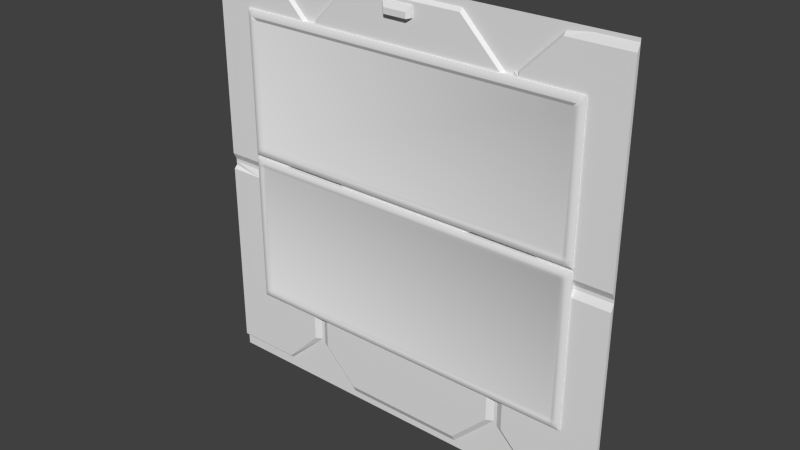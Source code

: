 # Source: eng1_7d.blend  (saved by Blender 2.76.0; exported with 4.5.12 LTS)
import bpy
from mathutils import Matrix  # noqa: F401  (used for matrix-valued properties, if any)

bpy.ops.wm.read_factory_settings(use_empty=True)
scene = bpy.context.scene
scene.name = 'Scene'

# ---- collections
col_collection_1 = bpy.data.collections.new('Collection 1'); scene.collection.children.link(col_collection_1)

# ---- materials (node trees are filled in below, after node groups)
mat_eng1_5 = bpy.data.materials.new('eng1_5')
mat_eng1_5.alpha_threshold = 0.0
mat_eng1_5.use_transparent_shadow = False
mat_eng1_5.roughness = 0.5
mat_eng1_5.specular_intensity = 0.0

# ---- material node trees

# ---- world
world_world = bpy.data.worlds.new('World'); scene.world = world_world
world_world.color = (0.05088, 0.05088, 0.05088)
world_world.use_sun_shadow = False
world_world.sun_shadow_jitter_overblur = 0.0
world_world.cycles.sampling_method = 'MANUAL'
world_world.cycles.sample_map_resolution = 256

# ---- meshes
me_eng1_7_back_mesh = bpy.data.meshes.new('eng1_7_back_mesh')
me_eng1_7_back_mesh.from_pydata([(1.0, 1.25, -0.82), (1.06, 1.25, -0.82), (1.02, 1.25, -0.82), (1.04, 1.25, -0.82), (-1.02, 1.25, -0.82), (-1.0, 1.25, -0.82), (-1.0, 1.25, 0.9205), (-1.0, 1.24, -0.78), (1.0, 1.25, -0.76), (1.0, 1.24, 0.96), (1.06, 1.295, 0.98), (1.02, 1.295, 0.98), (1.0, 1.24, 0.94), (1.0, 1.25, 0.98), (1.04, 1.295, 0.98), (-1.0, 1.25, -0.76), (-1.04, 1.24, -0.76), (1.06, 1.28, 0.94), (-1.04, 1.24, -0.78), (1.06, 1.28, 0.96), (-1.06, 1.25, -0.76), (-1.06, 1.25, -0.78), (-1.02, 1.24, -0.76), (-1.02, 1.295, 0.98), (-1.02, 1.24, -0.78), (-1.06, 1.28, 0.98), (-1.06, 1.28, 0.94), (-1.06, 1.28, 0.96), (1.04, 1.24, -0.76), (1.04, 1.24, -0.78), (1.02, 1.24, -0.76), (-1.04, 1.295, 0.98), (1.02, 1.24, -0.78), (1.06, 1.25, -0.76), (1.06, 1.28, -0.76), (-1.06, 1.28, -0.76), (1.06, 1.25, -0.78), (-1.04, 1.24, 0.9205), (-1.0, 1.295, 0.98), (-1.06, 1.25, 0.9205), (-1.06, 1.25, 0.96), (1.06, 1.28, -0.82), (1.02, 1.28, -0.82), (1.04, 1.28, -0.82), (-1.02, 1.28, -0.82), (-1.06, 1.28, -0.82), (-1.04, 1.28, -0.82), (-1.0, 1.28, -0.82), (-1.04, 1.24, 0.96), (-1.06, 1.25, 0.94), (1.06, 1.28, -0.8), (1.06, 1.28, -0.78), (-1.06, 1.28, -0.8), (-1.06, 1.28, -0.78), (-1.04, 1.24, 0.94), (-1.06, 1.25, 0.98), (-1.04, 1.25, 0.98), (1.06, 1.28, 0.9205), (-1.06, 1.28, 0.9205), (-1.02, 1.24, 0.9205), (-1.02, 1.24, 0.96), (-1.0, 1.24, 0.96), (1.0, 1.295, 0.98), (1.0, 1.28, -0.82), (-1.02, 1.24, 0.94), (-1.0, 1.24, 0.94), (1.06, 1.28, 0.08004), (-1.06, 1.28, 0.08004), (-1.02, 1.25, 0.98), (1.06, 1.28, 0.1801), (-1.06, 1.28, 0.1801), (-1.0, 1.25, 0.98), (1.04, 1.24, 0.94), (1.04, 1.24, 0.9205), (1.02, 1.24, 0.94), (1.02, 1.24, 0.9205), (1.06, 1.25, 0.94), (1.06, 1.25, 0.9205), (1.04, 1.24, 0.96), (1.04, 1.25, 0.98), (1.06, 1.28, 0.1), (1.06, 1.28, 0.1201), (1.06, 1.28, 0.1401), (1.06, 1.28, 0.1601), (1.02, 1.28, 0.1), (1.02, 1.28, 0.1201), (1.04, 1.28, 0.1), (1.04, 1.28, 0.1201), (-1.02, 1.28, 0.1), (-1.02, 1.28, 0.1201), (-1.06, 1.28, 0.1), (-1.06, 1.28, 0.1201), (-1.06, 1.28, 0.1401), (-1.06, 1.28, 0.1601), (-1.04, 1.28, 0.1), (-1.04, 1.28, 0.1201), (-1.0, 1.28, 0.1), (-1.0, 1.28, 0.1201), (1.0, 1.28, 0.1), (1.0, 1.28, 0.1201), (1.02, 1.25, 0.98), (1.02, 1.24, 0.96), (1.06, 1.28, 0.03998), (-1.06, 1.28, 0.03998), (1.02, 1.24, 0.9403), (1.06, 1.28, 0.06001), (-1.06, 1.28, 0.06001), (1.06, 1.25, 0.96), (-1.04, 1.25, -0.82), (-1.06, 1.25, -0.82), (1.06, 1.25, -0.8), (1.02, 1.24, -0.8), (1.04, 1.24, -0.8), (-1.02, 1.24, -0.8), (-1.06, 1.25, -0.8), (-1.04, 1.24, -0.8), (-1.0, 1.24, -0.8), (1.0, 1.24, -0.8), (1.0, 1.24, -0.78), (1.06, 1.25, 0.1801), (1.02, 1.24, 0.1801), (1.04, 1.24, 0.1801), (-1.02, 1.24, 0.1801), (-1.06, 1.25, 0.1801), (-1.04, 1.24, 0.1801), (-1.0, 1.25, 0.1801), (1.0, 1.25, 0.9205), (1.0, 1.25, 0.1801), (1.06, 1.25, 0.06001), (1.06, 1.25, 0.08004), (1.02, 1.24, 0.06001), (1.02, 1.24, 0.08004), (1.04, 1.24, 0.06001), (1.04, 1.24, 0.08004), (-1.02, 1.24, 0.06001), (-1.02, 1.24, 0.08004), (-1.06, 1.25, 0.06001), (-1.06, 1.25, 0.08004), (-1.04, 1.24, 0.06001), (-1.04, 1.24, 0.08004), (-1.0, 1.24, 0.06001), (-1.0, 1.24, 0.08004), (1.0, 1.24, 0.06001), (1.0, 1.24, 0.08004), (1.06, 1.25, 0.1601), (1.02, 1.24, 0.1601), (1.04, 1.24, 0.1601), (-1.02, 1.24, 0.1601), (-1.06, 1.25, 0.1601), (-1.04, 1.24, 0.1601), (-1.0, 1.24, 0.1601), (1.0, 1.24, 0.1601), (1.06, 1.25, 0.1), (1.06, 1.25, 0.1201), (1.06, 1.25, 0.1401), (1.02, 1.25, 0.1), (1.02, 1.25, 0.1201), (1.02, 1.24, 0.1401), (1.04, 1.25, 0.1), (1.04, 1.25, 0.1201), (1.04, 1.24, 0.1401), (-1.02, 1.25, 0.1), (-1.02, 1.25, 0.1201), (-1.02, 1.24, 0.1401), (-1.06, 1.25, 0.1), (-1.06, 1.25, 0.1201), (-1.06, 1.25, 0.1401), (-1.04, 1.25, 0.1), (-1.04, 1.25, 0.1201), (-1.04, 1.24, 0.1401), (-1.0, 1.25, 0.1), (-1.0, 1.25, 0.1201), (-1.0, 1.24, 0.1401), (1.0, 1.25, 0.1), (1.0, 1.25, 0.1201), (1.0, 1.24, 0.1401), (1.06, 1.25, 0.03998), (1.02, 1.24, 0.03998), (1.04, 1.24, 0.03998), (-1.02, 1.24, 0.03998), (-1.06, 1.25, 0.03998), (-1.04, 1.24, 0.03998), (-1.0, 1.25, 0.03998), (1.0, 1.25, 0.03998), (1.06, 1.25, 0.98), (1.02, 1.24, 0.94), (-1.02, 1.24, 0.9403), (-1.02, 1.24, 0.94), (1.02, 1.25, -0.82), (1.0, 1.25, -0.82), (1.02, 1.24, 0.94), (1.0, 1.24, 0.94), (1.02, 1.25, 0.98), (1.0, 1.25, 0.98), (1.0, 1.25, 0.9205), (-1.0, 1.25, 0.9205), (-1.06, 1.25, 0.1801), (-1.06, 1.25, 0.9205), (1.06, 1.25, 0.1801), (1.06, 1.25, 0.9205), (-1.06, 1.25, -0.8), (-1.06, 1.25, -0.78), (-1.06, 1.25, -0.82), (-1.06, 1.25, -0.82), (-1.06, 1.25, -0.82), (1.06, 1.25, -0.8), (1.06, 1.25, -0.78), (1.06, 1.25, -0.82), (1.06, 1.25, -0.82), (1.06, 1.25, -0.82), (-1.04, 1.25, -0.82), (-1.02, 1.25, -0.82), (-1.0, 1.25, -0.82), (1.04, 1.25, -0.82), (-1.0, 1.24, 0.94), (-1.0, 1.25, 0.98), (-1.06, 1.25, -0.76), (1.06, 1.25, -0.76), (-1.02, 1.25, 0.98), (-1.04, 1.25, 0.98), (-1.06, 1.25, 0.94), (-1.06, 1.25, 0.96), (-1.06, 1.25, 0.98), (-1.06, 1.25, 0.98), (-1.06, 1.25, 0.98), (1.06, 1.25, 0.94), (1.06, 1.25, 0.96), (1.04, 1.25, 0.98), (1.06, 1.25, 0.06001), (1.06, 1.25, 0.08004), (-1.06, 1.25, 0.06001), (-1.06, 1.25, 0.08004), (1.06, 1.25, 0.1601), (-1.06, 1.25, 0.1601), (1.06, 1.25, 0.1), (1.06, 1.25, 0.1), (1.06, 1.25, 0.1), (1.06, 1.25, 0.1201), (1.06, 1.25, 0.1201), (1.06, 1.25, 0.1201), (1.06, 1.25, 0.1401), (-1.06, 1.25, 0.1), (-1.06, 1.25, 0.1), (-1.06, 1.25, 0.1), (-1.06, 1.25, 0.1201), (-1.06, 1.25, 0.1201), (-1.06, 1.25, 0.1201), (-1.06, 1.25, 0.1401), (-1.0, 1.25, 0.1), (-1.02, 1.25, 0.1), (-1.0, 1.25, 0.1201), (-1.02, 1.25, 0.1201), (-1.04, 1.25, 0.1), (-1.04, 1.25, 0.1201), (1.02, 1.25, 0.1), (1.0, 1.25, 0.1), (1.02, 1.25, 0.1201), (1.0, 1.25, 0.1201), (1.04, 1.25, 0.1), (1.04, 1.25, 0.1201), (1.06, 1.25, 0.03998), (-1.06, 1.25, 0.03998), (1.06, 1.28, 0.1), (1.06, 1.28, 0.1201), (-1.06, 1.295, 0.98), (-1.06, 1.28, 0.1), (1.06, 1.28, -0.82), (-1.06, 1.28, 0.1201), (-1.06, 1.28, -0.82), (1.06, 1.28, 0.98), (1.06, 1.25, 0.98), (1.06, 1.25, 0.98), (1.06, 1.25, 0.98), (-1.02, 1.24, 0.94), (-1.28, 1.28, 1.24), (-1.28, 1.26, 0.06), (-1.28, 1.28, -0.02), (-1.28, 1.26, -1.2), (1.28, 1.28, 0.04), (1.28, 1.28, -1.22), (1.28, 1.26, -1.2), (-1.28, 1.28, -1.28), (1.28, 1.28, -1.28), (-1.28, 1.28, 1.28), (1.28, 1.28, 1.28), (-1.28, 1.28, 0.0), (1.28, 1.28, 0.0), (1.28, 1.28, 0.02), (-1.28, 1.28, 0.02), (1.28, 1.28, 1.26), (-1.28, 1.28, 1.26), (1.28, 1.28, 1.24), (-1.28, 1.28, 0.04), (1.28, 1.26, 0.06), (-1.28, 1.26, -0.04), (1.28, 1.26, -0.04), (1.28, 1.28, -0.02), (-1.28, 1.28, -1.24), (1.28, 1.28, -1.24), (-0.34, 1.28, 1.26), (-0.34, 1.28, 1.24), (-0.9, 1.28, 1.26), (-0.9, 1.28, 1.24), (-0.62, 1.28, 0.98), (0.64, 1.28, 0.98), (-0.64, 1.28, 0.98), (-0.66, 1.26, 0.98), (0.6, 1.26, 0.98), (0.62, 1.28, 0.98), (1.06, 1.26, -0.04), (1.06, 1.28, 0.02), (1.06, 1.28, 1.26), (-0.88, 1.28, -1.24), (1.001, 1.28, 0.1201), (0.4801, 1.28, 0.1201), (-0.36, 1.28, -1.24), (1.28, 1.26, 1.22), (-0.34, 1.26, 1.22), (-0.9, 1.26, 1.22), (-1.28, 1.26, 1.22), (-0.6, 1.28, 1.0), (0.66, 1.28, 1.0), (-0.58, 1.28, 1.0), (-0.56, 1.26, 1.0), (0.7, 1.26, 1.0), (0.68, 1.28, 1.0), (-0.4201, 1.26, 0.1201), (0.7999, 1.28, 0.1201), (0.38, 1.28, -1.24), (0.36, 1.28, 1.26), (0.36, 1.28, 1.24), (0.36, 1.26, 1.22), (0.86, 1.25, 0.1), (0.86, 1.28, 0.1), (1.001, 1.25, 0.1201), (0.9, 1.28, -1.24), (0.92, 1.28, 1.26), (0.92, 1.28, 1.24), (0.92, 1.26, 1.22), (-0.62, 1.28, -0.98), (0.64, 1.28, -0.98), (-0.66, 1.26, -0.98), (0.6, 1.26, -0.98), (-0.6, 1.28, -1.0), (0.66, 1.28, -1.0), (-0.56, 1.26, -1.0), (0.7, 1.26, -1.0), (1.06, 1.26, 1.22), (-0.7799, 1.28, 0.1201), (-0.6, 1.28, 0.98), (1.06, 1.28, 1.28), (-0.56, 1.26, 0.98), (0.7, 1.26, 0.98), (1.06, 1.26, 0.06), (0.66, 1.28, 0.98), (1.06, 1.28, 0.0), (-1.061, 1.26, 0.98), (1.06, 1.26, 0.98), (-1.28, 1.28, -1.22), (0.9, 1.26, -1.2), (-0.88, 1.28, -1.22), (-0.88, 1.26, -1.2), (-0.36, 1.26, -1.2), (0.38, 1.26, -1.2), (0.07996, 1.26, 1.2), (0.07998, 1.26, 1.14), (-0.09997, 1.26, 1.14), (-0.09996, 1.26, 1.2), (0.06003, 1.26, 1.14), (0.06003, 1.238, 1.133), (-0.07999, 1.26, 1.14), (-0.07999, 1.238, 1.133), (0.07996, 1.25, 1.2), (0.07998, 1.25, 1.14), (-0.07999, 1.23, 1.137), (-0.09997, 1.25, 1.14), (-0.09996, 1.25, 1.2), (0.06003, 1.23, 1.137), (0.05998, 1.23, 1.17), (-0.08001, 1.23, 1.17), (-0.6, 1.28, -0.82), (1.28, 1.28, -0.82), (-1.28, 1.26, -0.82), (-0.62, 1.28, -0.82), (0.66, 1.28, -0.82), (-0.56, 1.26, -0.82), (0.64, 1.28, -0.82), (0.6, 1.26, -0.82), (-0.66, 1.26, -0.82), (-1.28, 1.28, -0.82), (0.7, 1.26, -0.82), (1.28, 1.26, -0.82), (1.06, 1.26, -0.82), (-1.061, 1.26, -0.04), (-1.061, 1.28, 1.28), (-1.061, 1.26, -0.82), (-1.061, 1.28, 1.26), (-1.061, 1.26, 1.22), (-1.061, 1.28, 0.02), (-1.061, 1.26, 0.06), (-1.061, 1.28, 0.0), (0.82, 1.28, 0.1), (-1.04, 1.26, 0.98), (0.4401, 1.26, 0.1201), (-0.8199, 1.26, 0.1201), (-0.4601, 1.28, 0.1201), (1.001, 1.25, 0.1201), (0.8399, 1.26, 0.1201), (-1.06, 1.26, -0.8), (-0.44, 1.28, 0.1), (0.86, 1.26, 0.1), (0.42, 1.26, 0.1), (0.46, 1.28, 0.1), (-0.84, 1.26, 0.1), (-0.4, 1.26, 0.1), (-0.8, 1.28, 0.1), (-1.061, 1.26, 0.1201), (-0.8199, 1.28, 0.1201), (-0.8199, 1.277, 0.1201), (-0.8199, 1.25, 0.1201), (-0.84, 1.252, 0.1), (-0.84, 1.25, 0.1), (-0.84, 1.25, 0.1), (-0.84, 1.28, 0.1), (-1.061, 1.26, 0.1), (1.06, 1.26, 0.1), (0.86, 1.278, 0.1), (0.8399, 1.25, 0.1201), (0.8399, 1.28, 0.1201), (1.06, 1.26, 0.1201), (0.8399, 1.252, 0.1201)], [], [(230, 138, 139, 231), (134, 135, 139), (142, 130, 131, 143), (132, 228, 229, 133), (130, 132, 133), (140, 142, 143, 141), (61, 9, 193, 215), (195, 126, 191, 214), (65, 12, 9, 61), (7, 118, 8, 15), (212, 189, 117, 116), (116, 117, 118, 7), (125, 127, 194, 6), (120, 121, 73, 75), (121, 198, 199, 73), (127, 120, 75, 194), (124, 122, 59, 37), (196, 124, 37, 197), (122, 125, 6, 59), (200, 115, 18, 201), (203, 210, 115), (115, 113, 24), (210, 211, 113, 115), (117, 111, 32, 118), (189, 188, 111, 117), (112, 205, 206, 29), (207, 205, 112), (112, 29, 32), (188, 213, 112, 111), (113, 116, 7, 24), (211, 212, 116, 113), (60, 61, 215, 218), (195, 214, 187), (273, 65, 61, 60, 186), (24, 7, 15), (32, 29, 28, 30), (29, 206, 217, 28), (32, 30, 8), (18, 24, 22, 16), (201, 18, 16, 216), (220, 54, 48, 221), (197, 37, 54, 220), (48, 219, 223), (48, 60, 218, 219), (37, 59, 64, 54), (48, 186, 60), (185, 74, 104), (72, 225, 226, 78), (104, 78, 101), (194, 75, 74, 185), (73, 199, 225, 72), (75, 73, 72, 74), (101, 78, 227, 192), (78, 226, 271), (9, 101, 192, 193), (134, 140, 141, 135), (150, 151, 127, 125), (145, 146, 121, 120), (146, 232, 198, 121), (145, 120, 127), (149, 147, 122, 124), (233, 149, 124, 196), (147, 150, 125), (135, 141, 248, 249), (251, 250, 172, 163), (163, 172, 150, 147), (139, 252, 242), (245, 253, 169), (166, 169, 149, 233), (139, 135, 249, 252), (253, 251, 163, 169), (169, 163, 147), (143, 131, 254, 255), (257, 334, 256, 157, 175), (175, 157, 145, 151), (133, 229, 234), (237, 240, 160), (160, 240, 232, 146), (131, 133, 258, 254), (256, 259, 160, 157), (160, 146, 145), (141, 143, 255, 421, 248), (250, 257, 175, 172), (172, 175, 151, 150), (22, 15, 182, 179), (216, 16, 181, 261), (16, 22, 179, 181), (8, 30, 177, 183), (28, 217, 260, 178), (30, 28, 178, 177), (15, 8, 183, 182), (182, 140, 134), (261, 181, 138, 230), (181, 179, 134, 138), (183, 177, 130), (178, 260, 228, 132), (177, 178, 132, 130), (182, 183, 142, 140), (53, 52, 114, 21), (66, 262, 236), (51, 34, 33), (83, 69, 119), (87, 81, 238), (58, 70, 123, 39), (263, 82, 154), (14, 79, 270), (82, 83, 144), (35, 53, 21, 20), (70, 93, 148, 123), (96, 88, 161), (97, 171, 162), (47, 5, 4), (31, 264, 224), (57, 17, 76), (84, 155, 158), (43, 3, 2), (105, 66, 129), (85, 87, 159), (102, 105, 128), (94, 90, 243), (266, 208, 3), (95, 168, 246), (63, 0, 5), (333, 423, 420, 426), (44, 4, 108), (67, 106, 136, 137), (25, 27, 40, 222), (97, 417, 418), (106, 103, 180, 136), (26, 58, 39, 49), (46, 108, 204), (27, 26, 49, 40), (38, 71, 13), (17, 19, 107), (62, 13, 100), (265, 67, 137, 241), (41, 50, 110, 209), (31, 56, 68), (34, 102, 176), (88, 94, 167), (50, 51, 36), (92, 267, 244, 247), (89, 162, 168), (93, 92, 247, 148), (42, 2, 0), (103, 35, 20, 180), (19, 269, 272), (98, 173, 155), (99, 313, 406), (69, 57, 77), (11, 100, 79), (52, 45, 202, 114), (23, 68, 71), (86, 158, 235), (258, 133, 152), (131, 130, 133), (142, 183, 130), (259, 153, 160), (157, 160, 145), (151, 145, 127), (191, 126, 190), (12, 185, 104, 101, 9), (74, 72, 78, 104), (227, 78, 184), (64, 273, 186), (221, 48, 55), (54, 64, 186, 48), (59, 6, 273, 64), (166, 165, 169), (149, 169, 147), (122, 147, 125), (231, 139, 164), (179, 182, 134), (138, 134, 139), (200, 109, 115), (18, 115, 24), (22, 24, 15), (111, 112, 32), (118, 32, 8), (213, 1, 112), (275, 319, 274, 292), (276, 389, 382, 294), (391, 280, 279, 381), (316, 293, 278, 291), (307, 308, 304, 329, 330, 331), (362, 345, 343, 315), (359, 335, 298, 279, 280), (331, 330, 329, 299, 300, 317), (300, 299, 320, 322, 323, 317), (355, 286, 287, 310), (291, 289, 311, 347, 316), (296, 286, 355, 309, 295), (301, 302, 318, 306, 305, 303), (380, 343, 345, 385), (282, 298, 335, 344, 384, 386, 340, 328, 315, 343, 380, 383, 339, 312, 297, 281), (397, 318, 302, 301, 396), (110, 50, 36), (404, 413, 415, 348), (297, 312, 360, 361, 277, 358), (11, 62, 100), (77, 57, 76), (328, 363, 362, 315), (33, 34, 176), (295, 309, 392, 391), (98, 333, 426), (129, 66, 236), (414, 326, 405, 409), (336, 321, 325, 324, 338, 337), (414, 411, 403, 326), (310, 287, 278, 293, 353), (356, 402, 306, 318, 397), (316, 347, 357, 429, 425, 353, 293), (340, 342, 363, 328), (107, 19, 272), (268, 46, 204), (62, 38, 13), (360, 312, 339, 341, 361), (335, 359, 346, 344), (144, 83, 119), (403, 411, 412, 314), (348, 415, 409, 405), (371, 369, 377, 374), (317, 366, 367, 364, 331), (365, 364, 372, 373), (367, 366, 375, 376), (369, 373, 377), (372, 376, 379, 378), (378, 379, 374, 377), (378, 377, 373, 372), (374, 379, 376, 375), (364, 367, 376, 372), (375, 371, 374), (366, 370, 371, 375), (370, 368, 369, 371), (368, 365, 373, 369), (350, 311, 289, 284), (354, 352, 324, 325, 321), (314, 412, 401, 327), (410, 407, 327, 401), (339, 383, 388, 341), (389, 358, 277, 382), (44, 47, 4), (63, 42, 0), (42, 43, 2), (390, 384, 344, 346), (342, 340, 386, 387), (295, 391, 381, 296), (391, 392, 390, 346, 359, 280), (388, 395, 382, 277, 361, 341), (43, 266, 3), (47, 63, 5), (46, 44, 108), (387, 385, 345, 362, 363, 342), (396, 394, 283, 290), (395, 408, 393, 294, 382), (400, 398, 288, 285), (319, 397, 396, 290, 274), (294, 393, 400, 285, 276), (399, 275, 292, 288, 398), (275, 399, 424, 416, 356, 397, 319), (429, 407, 410, 425), (14, 11, 79), (76, 17, 107), (36, 51, 33), (10, 14, 270), (239, 263, 154), (154, 82, 144), (119, 69, 77), (128, 105, 129), (176, 102, 128), (347, 311, 336, 337, 338), (38, 23, 71), (323, 322, 320, 349, 351), (347, 338, 324, 352, 357), (23, 31, 68), (351, 307, 331, 364, 365, 368, 370, 366, 317, 323), (56, 31, 224), (303, 349, 320, 299, 329, 304, 354, 321, 336, 311, 350, 394, 396, 301), (174, 99, 406), (313, 85, 156), (419, 171, 418), (80, 86, 235), (332, 173, 426), (419, 418, 430, 427), (171, 97, 418), (89, 97, 162), (417, 428, 430, 418), (91, 95, 246), (95, 89, 168), (167, 94, 243), (170, 96, 161), (423, 96, 170), (420, 423, 170), (422, 420, 170), (161, 88, 167), (404, 416, 424, 413), (332, 426, 420, 422), (173, 98, 426), (84, 98, 155), (86, 84, 158), (159, 87, 238), (406, 313, 156), (428, 99, 174), (430, 428, 174), (427, 430, 174), (156, 85, 159)])
me_eng1_7_back_mesh.polygons.foreach_set('use_smooth', [1, 1, 1, 1, 1, 1, 1, 1, 1, 1, 1, 1, 1, 1, 1, 1, 1, 1, 1, 1, 1, 1, 1, 1, 1, 1, 1, 1, 1, 1, 1, 1, 1, 1, 1, 1, 1, 1, 1, 1, 1, 1, 1, 1, 1, 1, 1, 1, 1, 1, 1, 1, 1, 1, 1, 1, 1, 1, 1, 1, 1, 1, 1, 1, 1, 1, 1, 1, 1, 1, 1, 1, 1, 1, 1, 1, 1, 1, 1, 1, 1, 1, 1, 1, 1, 1, 1, 1, 1, 1, 1, 1, 1, 1, 1, 1, 1, 1, 1, 1, 1, 1, 1, 1, 1, 1, 1, 1, 1, 1, 1, 1, 1, 1, 1, 1, 1, 1, 1, 1, 1, 1, 1, 1, 1, 1, 1, 1, 1, 1, 1, 1, 1, 1, 1, 1, 1, 1, 1, 1, 1, 1, 1, 1, 1, 1, 1, 1, 1, 1, 1, 1, 1, 1, 1, 1, 1, 1, 1, 1, 1, 1, 1, 1, 1, 1, 1, 1, 1, 1, 1, 1, 1, 1, 1, 1, 1, 1, 1, 1, 0, 0, 0, 0, 0, 0, 0, 0, 0, 0, 0, 0, 0, 0, 0, 0, 1, 0, 0, 1, 1, 0, 1, 0, 1, 1, 0, 0, 0, 0, 0, 0, 0, 1, 1, 1, 0, 0, 1, 0, 0, 0, 0, 0, 0, 0, 0, 0, 0, 0, 0, 0, 0, 0, 0, 0, 0, 0, 0, 0, 0, 1, 1, 1, 0, 0, 0, 0, 0, 1, 1, 1, 0, 0, 0, 0, 0, 0, 0, 0, 0, 1, 1, 1, 1, 1, 1, 1, 1, 1, 0, 1, 0, 0, 1, 0, 1, 0, 1, 1, 1, 1, 1, 1, 1, 1, 1, 1, 1, 1, 1, 1, 1, 1, 1, 0, 1, 1, 1, 1, 1, 1, 1, 1, 1, 1])
_uv = me_eng1_7_back_mesh.uv_layers.new(name='UVMap')
_uv.uv.foreach_set('vector', [0.08676, 0.4888, 0.09293, 0.4888, 0.09293, 0.495, 0.08676, 0.495, 0.1016, 0.5234, 0.1016, 0.5313, 0.09375, 0.5313, 0.8906, 0.5234, 0.8984, 0.5234, 0.8984, 0.5313, 0.8906, 0.5313, 0.9073, 0.4779, 0.913, 0.4779, 0.913, 0.4835, 0.9073, 0.4835, 0.8984, 0.5234, 0.9062, 0.5234, 0.9062, 0.5313, 0.1094, 0.5234, 0.8906, 0.5234, 0.8906, 0.5313, 0.1094, 0.5313, 0.1094, 0.875, 0.8906, 0.875, 0.8906, 0.8828, 0.1094, 0.8828, 0.7567, 0.5518, 0.8688, 0.5518, 0.8688, 0.5529, 0.7567, 0.5529, 0.1094, 0.8672, 0.8906, 0.8672, 0.8906, 0.875, 0.1094, 0.875, 0.1094, 0.1953, 0.8906, 0.1953, 0.8906, 0.2031, 0.1094, 0.2031, 0.1094, 0.1797, 0.8906, 0.1797, 0.8906, 0.1875, 0.1094, 0.1875, 0.1094, 0.1875, 0.8906, 0.1875, 0.8906, 0.1953, 0.1094, 0.1953, 0.1094, 0.578, 0.8906, 0.578, 0.8906, 0.8672, 0.1094, 0.8672, 0.8998, 0.6196, 0.9049, 0.6196, 0.9049, 0.8103, 0.8998, 0.8103, 0.907, 0.5984, 0.9133, 0.5984, 0.9133, 0.8314, 0.907, 0.8314, 0.9004, 0.6607, 0.9031, 0.6607, 0.9031, 0.7618, 0.9004, 0.7618, 0.09399, 0.579, 0.1013, 0.579, 0.1013, 0.8509, 0.09399, 0.8509, 0.0881, 0.6502, 0.09159, 0.6502, 0.09159, 0.7796, 0.0881, 0.7796, 0.1019, 0.553, 0.1019, 0.551, 0.1752, 0.551, 0.1752, 0.553, 0.08676, 0.2238, 0.09293, 0.2238, 0.09293, 0.2299, 0.08676, 0.2299, 0.08594, 0.1797, 0.09375, 0.1797, 0.09375, 0.1875, 0.09375, 0.1875, 0.1016, 0.1875, 0.1016, 0.1953, 0.09375, 0.1797, 0.1016, 0.1797, 0.1016, 0.1875, 0.09375, 0.1875, 0.8906, 0.1875, 0.8984, 0.1875, 0.8984, 0.1953, 0.8906, 0.1953, 0.8906, 0.1797, 0.8984, 0.1797, 0.8984, 0.1875, 0.8906, 0.1875, 0.9073, 0.2352, 0.913, 0.2352, 0.913, 0.2409, 0.9073, 0.2409, 0.913, 0.2296, 0.913, 0.2352, 0.9073, 0.2352, 0.9062, 0.1875, 0.9062, 0.1953, 0.8984, 0.1953, 0.8984, 0.1797, 0.9062, 0.1797, 0.9062, 0.1875, 0.8984, 0.1875, 0.1016, 0.1875, 0.1094, 0.1875, 0.1094, 0.1953, 0.1016, 0.1953, 0.1016, 0.1797, 0.1094, 0.1797, 0.1094, 0.1875, 0.1016, 0.1875, 0.1016, 0.875, 0.1094, 0.875, 0.1094, 0.8828, 0.1016, 0.8828, 0.7567, 0.5518, 0.7567, 0.5529, 0.7556, 0.5529, 0.1017, 0.8672, 0.1094, 0.8672, 0.1094, 0.875, 0.1016, 0.875, 0.1016, 0.8673, 0.1255, 0.1955, 0.1329, 0.1955, 0.1329, 0.2029, 0.8984, 0.1953, 0.9062, 0.1953, 0.9062, 0.2031, 0.8984, 0.2031, 0.9073, 0.2409, 0.913, 0.2409, 0.913, 0.2465, 0.9073, 0.2465, 0.8984, 0.1953, 0.8984, 0.2031, 0.8906, 0.2031, 0.09375, 0.1953, 0.1016, 0.1953, 0.1016, 0.2031, 0.09375, 0.2031, 0.08676, 0.2299, 0.09293, 0.2299, 0.09293, 0.2361, 0.08676, 0.2361, 0.0881, 0.783, 0.09159, 0.783, 0.09159, 0.7865, 0.0881, 0.7865, 0.0881, 0.7796, 0.09159, 0.7796, 0.09159, 0.783, 0.0881, 0.783, 0.09375, 0.875, 0.09375, 0.8828, 0.08594, 0.8828, 0.09375, 0.875, 0.1016, 0.875, 0.1016, 0.8828, 0.09375, 0.8828, 0.09399, 0.8509, 0.1013, 0.8509, 0.1013, 0.858, 0.09399, 0.858, 0.09375, 0.875, 0.1016, 0.8673, 0.1016, 0.875, 0.8983, 0.8672, 0.8984, 0.8672, 0.8984, 0.8673, 0.907, 0.8376, 0.9133, 0.8376, 0.9133, 0.8439, 0.907, 0.8439, 0.8984, 0.8673, 0.9062, 0.875, 0.8984, 0.875, 0.9004, 0.7618, 0.9031, 0.7618, 0.9031, 0.7645, 0.9031, 0.7645, 0.907, 0.8314, 0.9133, 0.8314, 0.9133, 0.8376, 0.907, 0.8376, 0.8998, 0.8103, 0.9049, 0.8103, 0.9049, 0.8153, 0.8998, 0.8153, 0.8984, 0.875, 0.9062, 0.875, 0.9062, 0.8828, 0.8984, 0.8828, 0.907, 0.8439, 0.9133, 0.8439, 0.9133, 0.8502, 0.8906, 0.875, 0.8984, 0.875, 0.8984, 0.8828, 0.8906, 0.8828, 0.1016, 0.5234, 0.1094, 0.5234, 0.1094, 0.5313, 0.1016, 0.5313, 0.1094, 0.5625, 0.8906, 0.5625, 0.8906, 0.5703, 0.1094, 0.5703, 0.8998, 0.6144, 0.9049, 0.6144, 0.9049, 0.6196, 0.8998, 0.6196, 0.907, 0.5921, 0.9133, 0.5921, 0.9133, 0.5984, 0.907, 0.5984, 0.9031, 0.658, 0.9031, 0.6607, 0.9004, 0.6607, 0.09399, 0.5717, 0.1013, 0.5717, 0.1013, 0.579, 0.09399, 0.579, 0.0881, 0.6467, 0.09159, 0.6467, 0.09159, 0.6502, 0.0881, 0.6502, 0.1016, 0.5625, 0.1094, 0.5625, 0.1094, 0.5703, 0.1016, 0.5313, 0.1094, 0.5313, 0.1094, 0.5391, 0.1016, 0.5391, 0.1016, 0.5469, 0.1094, 0.5469, 0.1094, 0.5547, 0.1016, 0.5547, 0.1114, 0.5627, 0.1191, 0.5627, 0.1191, 0.5703, 0.1114, 0.5703, 0.09375, 0.5313, 0.09375, 0.5391, 0.08594, 0.5391, 0.08594, 0.5469, 0.09375, 0.5469, 0.09375, 0.5547, 0.0881, 0.6432, 0.09159, 0.6432, 0.09159, 0.6467, 0.0881, 0.6467, 0.09375, 0.5313, 0.1016, 0.5313, 0.1016, 0.5391, 0.09375, 0.5391, 0.09375, 0.5469, 0.1016, 0.5469, 0.1016, 0.5547, 0.09375, 0.5547, 0.1038, 0.5627, 0.1114, 0.5627, 0.1114, 0.5703, 0.8906, 0.5313, 0.8984, 0.5313, 0.8984, 0.5391, 0.8906, 0.5391, 0.8906, 0.5469, 0.891, 0.5469, 0.8984, 0.5469, 0.8984, 0.5547, 0.8906, 0.5547, 0.8809, 0.5627, 0.8885, 0.5627, 0.8885, 0.5703, 0.8809, 0.5703, 0.9073, 0.4835, 0.913, 0.4835, 0.913, 0.4892, 0.9133, 0.5795, 0.9133, 0.5858, 0.907, 0.5858, 0.907, 0.5858, 0.9133, 0.5858, 0.9133, 0.5921, 0.907, 0.5921, 0.8984, 0.5313, 0.9062, 0.5313, 0.9062, 0.5391, 0.8984, 0.5391, 0.8984, 0.5469, 0.9062, 0.5469, 0.9062, 0.5547, 0.8984, 0.5547, 0.9049, 0.6093, 0.9049, 0.6144, 0.8998, 0.6144, 0.1094, 0.5313, 0.8906, 0.5313, 0.8906, 0.5391, 0.1719, 0.5391, 0.1094, 0.5391, 0.1094, 0.5469, 0.8906, 0.5469, 0.8906, 0.5547, 0.1094, 0.5547, 0.1191, 0.5627, 0.8809, 0.5627, 0.8809, 0.5703, 0.1191, 0.5703, 0.01843, 0.5056, 0.01843, 0.504, 0.08068, 0.504, 0.08068, 0.5056, 0.08676, 0.2361, 0.09293, 0.2361, 0.09293, 0.4827, 0.08676, 0.4827, 0.09375, 0.2031, 0.1016, 0.2031, 0.1016, 0.5156, 0.09375, 0.5156, 0.8906, 0.2031, 0.8984, 0.2031, 0.8984, 0.5156, 0.8906, 0.5156, 0.9073, 0.2465, 0.913, 0.2465, 0.913, 0.4722, 0.9073, 0.4722, 0.8984, 0.2031, 0.9062, 0.2031, 0.9062, 0.5156, 0.8984, 0.5156, 0.1094, 0.2031, 0.8906, 0.2031, 0.8906, 0.5156, 0.1094, 0.5156, 0.02868, 0.5025, 0.02868, 0.503, 0.02822, 0.503, 0.08676, 0.4827, 0.09293, 0.4827, 0.09293, 0.4888, 0.08676, 0.4888, 0.09375, 0.5156, 0.1016, 0.5156, 0.1016, 0.5234, 0.09375, 0.5234, 0.8906, 0.5156, 0.8984, 0.5156, 0.8984, 0.5234, 0.9073, 0.4722, 0.913, 0.4722, 0.913, 0.4779, 0.9073, 0.4779, 0.8984, 0.5156, 0.9062, 0.5156, 0.9062, 0.5234, 0.8984, 0.5234, 0.02868, 0.5025, 0.07396, 0.5025, 0.07396, 0.503, 0.02868, 0.503, 0.08594, 0.1953, 0.08594, 0.1875, 0.08594, 0.1875, 0.08594, 0.1953, 0.9141, 0.5313, 0.9141, 0.5391, 0.9141, 0.5391, 0.9141, 0.1953, 0.9141, 0.2031, 0.9141, 0.2031, 0.9141, 0.5625, 0.9141, 0.5703, 0.9141, 0.5703, 0.7089, 0.007134, 0.7109, 0.007134, 0.7109, 0.007134, 0.08594, 0.8596, 0.08594, 0.5703, 0.08594, 0.5703, 0.08594, 0.8596, 0.9141, 0.5469, 0.9141, 0.5547, 0.9141, 0.5547, 0.9062, 0.8828, 0.9062, 0.8828, 0.9141, 0.8828, 0.9141, 0.5547, 0.9141, 0.5625, 0.9141, 0.5625, 0.08594, 0.2031, 0.08594, 0.1953, 0.08594, 0.1953, 0.08594, 0.2031, 0.08594, 0.5703, 0.08594, 0.5625, 0.08594, 0.5625, 0.08594, 0.5703, 0.5084, 0.005167, 0.5065, 0.005167, 0.5065, 0.005167, 0.5084, 0.007134, 0.5084, 0.007134, 0.5065, 0.007134, 0.1094, 0.1797, 0.1094, 0.1797, 0.1016, 0.1797, 0.09375, 0.8828, 0.08594, 0.8828, 0.08594, 0.8828, 0.9141, 0.8596, 0.9141, 0.8672, 0.9141, 0.8672, 0.707, 0.005167, 0.707, 0.005167, 0.7089, 0.005167, 0.9062, 0.1797, 0.9062, 0.1797, 0.8984, 0.1797, 0.9141, 0.5234, 0.9141, 0.5313, 0.9141, 0.5313, 0.707, 0.007134, 0.7089, 0.007134, 0.7089, 0.007134, 0.9141, 0.5156, 0.9141, 0.5234, 0.9141, 0.5234, 0.5045, 0.005167, 0.5025, 0.005167, 0.5025, 0.005167, 0.9141, 0.1797, 0.9141, 0.1797, 0.9062, 0.1797, 0.5045, 0.007134, 0.5045, 0.007134, 0.5025, 0.007134, 0.8906, 0.1797, 0.8906, 0.1797, 0.1094, 0.1797, 0.6912, 0.005167, 0.5242, 0.005167, 0.5242, 0.005167, 0.6912, 0.005167, 0.1016, 0.1797, 0.1016, 0.1797, 0.09375, 0.1797, 0.08594, 0.5313, 0.08594, 0.5234, 0.08594, 0.5234, 0.08594, 0.5313, 0.08594, 0.8828, 0.08594, 0.875, 0.08594, 0.875, 0.08594, 0.8828, 0.5084, 0.007134, 0.5261, 0.007134, 0.5261, 0.007134, 0.08594, 0.5234, 0.08594, 0.5156, 0.08594, 0.5156, 0.08594, 0.5234, 0.08594, 0.8672, 0.08594, 0.8596, 0.08594, 0.8596, 0.08594, 0.8672, 0.09375, 0.1797, 0.09375, 0.1797, 0.08594, 0.1797, 0.08594, 0.875, 0.08594, 0.8672, 0.08594, 0.8672, 0.08594, 0.875, 0.1094, 0.8828, 0.1094, 0.8828, 0.8906, 0.8828, 0.9141, 0.8672, 0.9141, 0.875, 0.9141, 0.875, 0.8906, 0.8828, 0.8906, 0.8828, 0.8984, 0.8828, 0.08594, 0.5391, 0.08594, 0.5313, 0.08594, 0.5313, 0.08594, 0.5391, 0.9141, 0.1797, 0.9141, 0.1875, 0.9141, 0.1875, 0.9141, 0.1797, 0.09375, 0.8828, 0.09375, 0.8828, 0.1016, 0.8828, 0.9141, 0.2031, 0.9141, 0.5156, 0.9141, 0.5156, 0.5065, 0.005167, 0.5045, 0.005167, 0.5045, 0.005167, 0.9141, 0.1875, 0.9141, 0.1953, 0.9141, 0.1953, 0.08594, 0.5547, 0.08594, 0.5469, 0.08594, 0.5469, 0.08594, 0.5547, 0.5065, 0.007134, 0.5065, 0.007134, 0.5045, 0.007134, 0.08594, 0.5625, 0.08594, 0.5547, 0.08594, 0.5547, 0.08594, 0.5625, 0.8984, 0.1797, 0.8984, 0.1797, 0.8906, 0.1797, 0.08594, 0.5156, 0.08594, 0.2031, 0.08594, 0.2031, 0.08594, 0.5156, 0.9141, 0.875, 0.9141, 0.8828, 0.9141, 0.8828, 0.705, 0.005167, 0.705, 0.005167, 0.707, 0.005167, 0.705, 0.007134, 0.7051, 0.007134, 0.7051, 0.007134, 0.9141, 0.5703, 0.9141, 0.8596, 0.9141, 0.8596, 0.8984, 0.8828, 0.8984, 0.8828, 0.9062, 0.8828, 0.08594, 0.1875, 0.08594, 0.1797, 0.08594, 0.1797, 0.08594, 0.1875, 0.1016, 0.8828, 0.1016, 0.8828, 0.1094, 0.8828, 0.7089, 0.005167, 0.7089, 0.005167, 0.7109, 0.005167, 0.9062, 0.5391, 0.9062, 0.5313, 0.9141, 0.5391, 0.8984, 0.5313, 0.8984, 0.5234, 0.9062, 0.5313, 0.07396, 0.503, 0.07396, 0.5025, 0.07441, 0.503, 0.9062, 0.5469, 0.9141, 0.5469, 0.9062, 0.5547, 0.8885, 0.5627, 0.8961, 0.5627, 0.8885, 0.5703, 0.8906, 0.5625, 0.8984, 0.5625, 0.8906, 0.5703, 0.8688, 0.5529, 0.8688, 0.5518, 0.8699, 0.5529, 0.8906, 0.8672, 0.8983, 0.8672, 0.8984, 0.8673, 0.8984, 0.875, 0.8906, 0.875, 0.8998, 0.8153, 0.9049, 0.8153, 0.9049, 0.8204, 0.8998, 0.8154, 0.9062, 0.8828, 0.9062, 0.875, 0.9141, 0.8828, 0.1016, 0.8672, 0.1017, 0.8672, 0.1016, 0.8673, 0.0881, 0.7865, 0.09159, 0.7865, 0.0881, 0.79, 0.09399, 0.858, 0.1013, 0.858, 0.1013, 0.8581, 0.09399, 0.8654, 0.1752, 0.553, 0.1752, 0.551, 0.1771, 0.5529, 0.1771, 0.553, 0.0881, 0.6432, 0.0881, 0.6397, 0.09159, 0.6432, 0.09399, 0.5717, 0.09399, 0.5643, 0.1013, 0.5717, 0.1019, 0.553, 0.09989, 0.553, 0.1019, 0.551, 0.08676, 0.495, 0.09293, 0.495, 0.08676, 0.5012, 0.08068, 0.5056, 0.08068, 0.504, 0.08224, 0.5056, 0.09375, 0.5234, 0.1016, 0.5234, 0.09375, 0.5313, 0.08676, 0.2238, 0.08676, 0.2176, 0.09293, 0.2238, 0.09375, 0.1953, 0.09375, 0.1875, 0.1016, 0.1953, 0.01843, 0.5056, 0.01687, 0.5056, 0.01843, 0.504, 0.8984, 0.1875, 0.9062, 0.1875, 0.8984, 0.1953, 0.8671, 0.1955, 0.8745, 0.1955, 0.8671, 0.2029, 0.9062, 0.1797, 0.9141, 0.1797, 0.9062, 0.1875, 0.4989, 0.5139, 0.6131, 0.5139, 0.615, 0.512, 0.4969, 0.512, 0.491, 0.512, 0.4122, 0.512, 0.4122, 0.5139, 0.489, 0.5139, 0.4122, 0.5139, 0.3748, 0.5139, 0.3728, 0.512, 0.4122, 0.512, 0.6131, 0.5139, 0.4989, 0.5139, 0.4969, 0.512, 0.615, 0.512, 0.7344, 0.8828, 0.7422, 0.8828, 0.75, 0.8828, 0.6406, 0.9922, 0.6406, 0.9844, 0.6406, 0.9766, 0.3594, 0.03125, 0.2812, 0.1094, 0.2656, 0.1094, 0.3594, 0.01562, 0.8516, 0.03125, 0.8516, 0.01562, 1.0, 0.01562, 1.0, 0.02344, 1.0, 0.03125, 0.6406, 0.9766, 0.6406, 0.9844, 0.6406, 0.9922, 0.3672, 0.9922, 0.3672, 0.9844, 0.3672, 0.9766, 0.3672, 0.9844, 0.3672, 0.9922, 0.2656, 0.8906, 0.2734, 0.8906, 0.2812, 0.8906, 0.3672, 0.9766, 0.9141, 0.5, 1.0, 0.5, 1.0, 0.5078, 0.9141, 0.5078, 1.0, 0.9844, 1.0, 0.9922, 0.9141, 0.9922, 0.9141, 0.9766, 1.0, 0.9766, 1.0, 0.4922, 1.0, 0.5, 0.9141, 0.5, 0.9141, 0.4844, 1.0, 0.4844, 0.1484, 0.9922, 0.1484, 0.9844, 0.1484, 0.9766, 0.2422, 0.8828, 0.25, 0.8828, 0.2578, 0.8828, 0.2656, 0.1797, 0.2656, 0.1094, 0.2812, 0.1094, 0.2812, 0.1797, 1.0, 0.0, 1.0, 0.01562, 0.8516, 0.01562, 0.7578, 0.1094, 0.7578, 0.1797, 0.75, 0.1797, 0.75, 0.1172, 0.6484, 0.01562, 0.3594, 0.01562, 0.2656, 0.1094, 0.2656, 0.1797, 0.2578, 0.1797, 0.2578, 0.1172, 0.1562, 0.01562, 0.0, 0.01562, 0.0, 0.0, 0.0857, 0.9766, 0.1484, 0.9766, 0.1484, 0.9844, 0.1484, 0.9922, 0.0857, 0.9922, 0.9141, 0.1875, 0.9141, 0.1875, 0.9141, 0.1953, 0.1764, 0.547, 0.1696, 0.5401, 0.1833, 0.5401, 0.1901, 0.547, 0.0, 0.01562, 0.1562, 0.01562, 0.1562, 0.02344, 0.1562, 0.03125, 0.0, 0.03125, 0.0, 0.02344, 0.8984, 0.8828, 0.8906, 0.8828, 0.8984, 0.8828, 0.9141, 0.8596, 0.9141, 0.8596, 0.9141, 0.8672, 0.6484, 0.01562, 0.6484, 0.03125, 0.3594, 0.03125, 0.3594, 0.01562, 0.9141, 0.2031, 0.9141, 0.2031, 0.9141, 0.5156, 1.0, 0.4844, 0.9141, 0.4844, 0.9141, 0.1797, 1.0, 0.1797, 0.705, 0.005167, 0.6912, 0.005167, 0.6912, 0.005167, 0.9141, 0.5313, 0.9141, 0.5313, 0.9141, 0.5391, 0.32, 0.5401, 0.3131, 0.547, 0.2995, 0.547, 0.3063, 0.5401, 0.8594, 0.9922, 0.7578, 0.8906, 0.7656, 0.8906, 0.7734, 0.8906, 0.8594, 0.9766, 0.8594, 0.9844, 0.32, 0.5401, 0.6003, 0.5401, 0.6072, 0.547, 0.3131, 0.547, 0.9141, 0.5078, 1.0, 0.5078, 1.0, 0.5156, 1.0, 0.5234, 0.9141, 0.5234, 0.0857, 0.8828, 0.09375, 0.8828, 0.2422, 0.8828, 0.1484, 0.9766, 0.0857, 0.9766, 1.0, 0.9766, 0.9141, 0.9766, 0.9141, 0.8828, 0.9141, 0.5469, 0.9141, 0.5391, 0.9141, 0.5234, 1.0, 0.5234, 0.75, 0.1172, 0.7344, 0.1172, 0.6484, 0.03125, 0.6484, 0.01562, 0.9141, 0.875, 0.9141, 0.875, 0.9141, 0.8828, 0.08594, 0.1797, 0.09375, 0.1797, 0.08594, 0.1797, 0.8906, 0.8828, 0.1094, 0.8828, 0.8906, 0.8828, 0.1562, 0.02344, 0.1562, 0.01562, 0.2578, 0.1172, 0.2422, 0.1172, 0.1562, 0.03125, 0.8516, 0.01562, 0.8516, 0.03125, 0.7734, 0.1094, 0.7578, 0.1094, 0.9141, 0.5625, 0.9141, 0.5625, 0.9141, 0.5703, 0.6072, 0.547, 0.6003, 0.5401, 0.614, 0.5401, 0.6208, 0.547, 0.1901, 0.547, 0.1833, 0.5401, 0.3063, 0.5401, 0.2995, 0.547, 0.4864, 0.9652, 0.5058, 0.9652, 0.5058, 0.965, 0.4864, 0.965, 0.3672, 0.9766, 0.4609, 0.9453, 0.461, 0.9687, 0.5312, 0.9687, 0.6406, 0.9766, 0.5312, 0.9453, 0.5312, 0.9687, 0.5312, 0.9687, 0.5312, 0.9453, 0.461, 0.9687, 0.4609, 0.9453, 0.4609, 0.9453, 0.461, 0.9687, 0.5058, 0.9652, 0.5085, 0.9654, 0.5058, 0.9654, 0.5312, 0.9687, 0.461, 0.9687, 0.4687, 0.9609, 0.5234, 0.9609, 0.5234, 0.9609, 0.4687, 0.9609, 0.4688, 0.9453, 0.5234, 0.9453, 0.5234, 0.9609, 0.5234, 0.9453, 0.5312, 0.9453, 0.5312, 0.9687, 0.4688, 0.9453, 0.4687, 0.9609, 0.461, 0.9687, 0.4609, 0.9453, 0.5312, 0.9687, 0.461, 0.9687, 0.461, 0.9687, 0.5312, 0.9687, 0.4837, 0.9654, 0.4864, 0.9652, 0.4864, 0.9654, 0.4617, 0.9466, 0.468, 0.9466, 0.468, 0.9464, 0.4617, 0.9466, 0.4688, 0.9444, 0.5234, 0.9444, 0.5234, 0.945, 0.4688, 0.945, 0.5245, 0.947, 0.5302, 0.947, 0.5302, 0.947, 0.5245, 0.9468, 0.9141, 1.0, 0.9141, 0.9922, 1.0, 0.9922, 1.0, 1.0, 0.7578, 0.8828, 0.7734, 0.8828, 0.7734, 0.8906, 0.7656, 0.8906, 0.7578, 0.8906, 0.6208, 0.547, 0.614, 0.5401, 0.737, 0.5401, 0.7302, 0.547, 0.7507, 0.5401, 0.7439, 0.547, 0.7302, 0.547, 0.737, 0.5401, 0.2578, 0.1172, 0.2578, 0.1797, 0.2422, 0.1797, 0.2422, 0.1172, 0.4122, 0.512, 0.3728, 0.512, 0.3748, 0.5139, 0.4122, 0.5139, 0.1016, 0.1797, 0.1094, 0.1797, 0.1016, 0.1797, 0.8906, 0.1797, 0.8984, 0.1797, 0.8906, 0.1797, 0.8984, 0.1797, 0.9062, 0.1797, 0.8984, 0.1797, 0.7734, 0.1797, 0.7578, 0.1797, 0.7578, 0.1094, 0.7734, 0.1094, 0.7344, 0.1172, 0.75, 0.1172, 0.75, 0.1797, 0.7344, 0.1797, 0.489, 0.5139, 0.4122, 0.5139, 0.4122, 0.512, 0.491, 0.512, 1.0, 0.1797, 0.9141, 0.1797, 0.7734, 0.1797, 0.7734, 0.1094, 0.8516, 0.03125, 1.0, 0.03125, 0.2422, 0.1797, 0.0857, 0.1797, 0.0, 0.1797, 0.0, 0.03125, 0.1562, 0.03125, 0.2422, 0.1172, 0.9062, 0.1797, 0.9141, 0.1797, 0.9062, 0.1797, 0.1094, 0.1797, 0.8906, 0.1797, 0.1094, 0.1797, 0.09375, 0.1797, 0.1016, 0.1797, 0.09375, 0.1797, 0.7344, 0.1797, 0.2812, 0.1797, 0.2812, 0.1094, 0.3594, 0.03125, 0.6484, 0.03125, 0.7344, 0.1172, 0.0857, 0.9922, 0.0857, 1.0, 0.0, 1.0, 0.0, 0.9922, 0.0857, 0.1797, 0.08594, 0.1875, 0.0857, 0.4844, 0.0, 0.4844, 0.0, 0.1797, 0.0857, 0.5, 0.0857, 0.5078, 0.0, 0.5078, 0.0, 0.5, 0.0, 0.9766, 0.0857, 0.9766, 0.0857, 0.9922, 0.0, 0.9922, 0.0, 0.9844, 0.0, 0.4844, 0.0857, 0.4844, 0.0857, 0.5, 0.0, 0.5, 0.0, 0.4922, 0.0857, 0.5234, 0.0, 0.5234, 0.0, 0.5156, 0.0, 0.5078, 0.0857, 0.5078, 0.0, 0.5234, 0.0857, 0.5234, 0.0857, 0.5352, 0.0857, 0.5469, 0.0857, 0.8828, 0.0857, 0.9766, 0.0, 0.9766, 0.8191, 0.547, 0.7439, 0.547, 0.7507, 0.5401, 0.8191, 0.5401, 0.9062, 0.8828, 0.8984, 0.8828, 0.9062, 0.8828, 0.9141, 0.8672, 0.9141, 0.8672, 0.9141, 0.875, 0.9141, 0.1953, 0.9141, 0.1953, 0.9141, 0.2031, 0.9141, 0.8828, 0.9062, 0.8828, 0.9141, 0.8828, 0.9141, 0.5469, 0.9141, 0.5469, 0.9141, 0.5547, 0.9141, 0.5547, 0.9141, 0.5547, 0.9141, 0.5625, 0.9141, 0.5703, 0.9141, 0.5703, 0.9141, 0.8596, 0.9141, 0.5234, 0.9141, 0.5234, 0.9141, 0.5313, 0.9141, 0.5156, 0.9141, 0.5156, 0.9141, 0.5234, 0.9141, 0.9766, 0.9141, 0.9922, 0.8594, 0.9922, 0.8594, 0.9844, 0.8594, 0.9766, 0.1094, 0.8828, 0.1016, 0.8828, 0.1094, 0.8828, 0.2812, 0.8906, 0.2734, 0.8906, 0.2656, 0.8906, 0.2656, 0.8828, 0.2812, 0.8828, 0.9141, 0.9766, 0.8594, 0.9766, 0.7734, 0.8906, 0.7734, 0.8828, 0.9141, 0.8828, 0.1016, 0.8828, 0.09375, 0.8828, 0.1016, 0.8828, 0.2812, 0.8828, 0.7344, 0.8828, 0.6406, 0.9766, 0.5312, 0.9687, 0.5312, 0.9453, 0.5234, 0.9453, 0.4688, 0.9453, 0.4609, 0.9453, 0.3672, 0.9766, 0.2812, 0.8906, 0.09375, 0.8828, 0.09375, 0.8828, 0.08594, 0.8828, 0.2578, 0.8828, 0.2656, 0.8828, 0.2656, 0.8906, 0.3672, 0.9922, 0.6406, 0.9922, 0.75, 0.8828, 0.7578, 0.8828, 0.7578, 0.8906, 0.8594, 0.9922, 0.9141, 0.9922, 0.9141, 1.0, 0.0857, 1.0, 0.0857, 0.9922, 0.1484, 0.9922, 0.705, 0.007134, 0.705, 0.007134, 0.7051, 0.007134, 0.7051, 0.007134, 0.707, 0.007134, 0.707, 0.007134, 0.5261, 0.007134, 0.5084, 0.007134, 0.5261, 0.007134, 0.7109, 0.005167, 0.7089, 0.005167, 0.7109, 0.005167, 0.6912, 0.005167, 0.705, 0.005167, 0.6912, 0.005167, 0.5261, 0.007134, 0.5261, 0.007134, 0.6893, 0.007134, 0.6893, 0.007134, 0.5084, 0.007134, 0.5084, 0.007134, 0.5261, 0.007134, 0.5065, 0.007134, 0.5084, 0.007134, 0.5065, 0.007134, 0.5261, 0.007134, 0.6893, 0.007134, 0.6893, 0.007134, 0.5261, 0.007134, 0.5025, 0.007134, 0.5045, 0.007134, 0.5025, 0.007134, 0.5045, 0.007134, 0.5065, 0.007134, 0.5045, 0.007134, 0.5045, 0.005167, 0.5045, 0.005167, 0.5025, 0.005167, 0.5084, 0.005167, 0.5084, 0.005167, 0.5065, 0.005167, 0.5242, 0.005167, 0.5084, 0.005167, 0.5084, 0.005167, 0.5242, 0.005167, 0.5242, 0.005167, 0.5084, 0.005167, 0.5242, 0.005167, 0.5242, 0.005167, 0.5084, 0.005167, 0.5065, 0.005167, 0.5065, 0.005167, 0.5045, 0.005167, 0.1764, 0.547, 0.09416, 0.547, 0.09416, 0.5401, 0.1696, 0.5401, 0.6912, 0.005167, 0.6912, 0.005167, 0.5242, 0.005167, 0.5242, 0.005167, 0.705, 0.005167, 0.705, 0.005167, 0.6912, 0.005167, 0.707, 0.005167, 0.705, 0.005167, 0.707, 0.005167, 0.7089, 0.005167, 0.707, 0.005167, 0.7089, 0.005167, 0.7089, 0.007134, 0.7089, 0.007134, 0.7109, 0.007134, 0.7051, 0.007134, 0.7051, 0.007134, 0.707, 0.007134, 0.6893, 0.007134, 0.705, 0.007134, 0.705, 0.007134, 0.6893, 0.007134, 0.6893, 0.007134, 0.705, 0.007134, 0.6893, 0.007134, 0.6893, 0.007134, 0.705, 0.007134, 0.707, 0.007134, 0.707, 0.007134, 0.7089, 0.007134])
_ca = me_eng1_7_back_mesh.color_attributes.new('Col', 'BYTE_COLOR', 'CORNER')
_ca.data.foreach_set('color', [0.01033, 0.0, 0.0, 1.0, 0.01033, 0.0, 0.0, 1.0, 0.01033, 0.0, 0.0, 1.0, 0.01033, 0.0, 0.0, 1.0, 0.01033, 0.0, 0.0, 1.0, 0.01033, 0.0, 0.0, 1.0, 0.01033, 0.0, 0.0, 1.0, 0.01033, 0.0, 0.0, 1.0, 0.01033, 0.0, 0.0, 1.0, 0.01033, 0.0, 0.0, 1.0, 0.01033, 0.0, 0.0, 1.0, 0.01033, 0.0, 0.0, 1.0, 0.01033, 0.0, 0.0, 1.0, 0.01033, 0.0, 0.0, 1.0, 0.01033, 0.0, 0.0, 1.0, 0.01033, 0.0, 0.0, 1.0, 0.01033, 0.0, 0.0, 1.0, 0.01033, 0.0, 0.0, 1.0, 0.01033, 0.0, 0.0, 1.0, 0.01033, 0.0, 0.0, 1.0, 0.01033, 0.0, 0.0, 1.0, 0.01033, 0.0, 0.0, 1.0, 0.01033, 0.0, 0.0, 1.0, 0.01033, 0.0, 0.0, 1.0, 0.01033, 0.0, 0.0, 1.0, 0.01033, 0.0, 0.0, 1.0, 0.009721, 0.0, 0.0, 1.0, 0.009721, 0.0, 0.0, 1.0, 0.009721, 0.0, 0.0, 1.0, 0.009721, 0.0, 0.0, 1.0, 0.01033, 0.0, 0.0, 1.0, 0.01033, 0.0, 0.0, 1.0, 0.01033, 0.0, 0.0, 1.0, 0.01033, 0.0, 0.0, 1.0, 0.01033, 0.0, 0.0, 1.0, 0.01033, 0.0, 0.0, 1.0, 0.01033, 0.0, 0.0, 1.0, 0.01033, 0.0, 0.0, 1.0, 0.01033, 0.0, 0.0, 1.0, 0.01033, 0.0, 0.0, 1.0, 0.01033, 0.0, 0.0, 1.0, 0.01033, 0.0, 0.0, 1.0, 0.01033, 0.0, 0.0, 1.0, 0.01033, 0.0, 0.0, 1.0, 0.01033, 0.0, 0.0, 1.0, 0.01033, 0.0, 0.0, 1.0, 0.01033, 0.0, 0.0, 1.0, 0.01033, 0.0, 0.0, 1.0, 0.01033, 0.0, 0.0, 1.0, 0.01033, 0.0, 0.0, 1.0, 0.01033, 0.0, 0.0, 1.0, 0.01033, 0.0, 0.0, 1.0, 0.01033, 0.0, 0.0, 1.0, 0.01033, 0.0, 0.0, 1.0, 0.01033, 0.0, 0.0, 1.0, 0.01033, 0.0, 0.0, 1.0, 0.01033, 0.0, 0.0, 1.0, 0.01033, 0.0, 0.0, 1.0, 0.01033, 0.0, 0.0, 1.0, 0.01033, 0.0, 0.0, 1.0, 0.01033, 0.0, 0.0, 1.0, 0.01033, 0.0, 0.0, 1.0, 0.01033, 0.0, 0.0, 1.0, 0.01033, 0.0, 0.0, 1.0, 0.01033, 0.0, 0.0, 1.0, 0.01033, 0.0, 0.0, 1.0, 0.01033, 0.0, 0.0, 1.0, 0.01033, 0.0, 0.0, 1.0, 0.01033, 0.0, 0.0, 1.0, 0.01033, 0.0, 0.0, 1.0, 0.01033, 0.0, 0.0, 1.0, 0.01033, 0.0, 0.0, 1.0, 0.01033, 0.0, 0.0, 1.0, 0.01033, 0.0, 0.0, 1.0, 0.01033, 0.0, 0.0, 1.0, 0.01033, 0.0, 0.0, 1.0, 0.01033, 0.0, 0.0, 1.0, 0.01033, 0.0, 0.0, 1.0, 0.01033, 0.0, 0.0, 1.0, 0.01033, 0.0, 0.0, 1.0, 0.01033, 0.0, 0.0, 1.0, 0.01033, 0.0, 0.0, 1.0, 0.01033, 0.0, 0.0, 1.0, 0.01033, 0.0, 0.0, 1.0, 0.01033, 0.0, 0.0, 1.0, 0.01033, 0.0, 0.0, 1.0, 0.01033, 0.0, 0.0, 1.0, 0.01033, 0.0, 0.0, 1.0, 0.01033, 0.0, 0.0, 1.0, 0.01033, 0.0, 0.0, 1.0, 0.01033, 0.0, 0.0, 1.0, 0.01033, 0.0, 0.0, 1.0, 0.01033, 0.0, 0.0, 1.0, 0.01033, 0.0, 0.0, 1.0, 0.01033, 0.0, 0.0, 1.0, 0.01033, 0.0, 0.0, 1.0, 0.01033, 0.0, 0.0, 1.0, 0.01033, 0.0, 0.0, 1.0, 0.01033, 0.0, 0.0, 1.0, 0.01033, 0.0, 0.0, 1.0, 0.01033, 0.0, 0.0, 1.0, 0.01033, 0.0, 0.0, 1.0, 0.01033, 0.0, 0.0, 1.0, 0.01033, 0.0, 0.0, 1.0, 0.01033, 0.0, 0.0, 1.0, 0.01033, 0.0, 0.0, 1.0, 0.01033, 0.0, 0.0, 1.0, 0.01033, 0.0, 0.0, 1.0, 0.01033, 0.0, 0.0, 1.0, 0.01033, 0.0, 0.0, 1.0, 0.01033, 0.0, 0.0, 1.0, 0.01033, 0.0, 0.0, 1.0, 0.01033, 0.0, 0.0, 1.0, 0.01033, 0.0, 0.0, 1.0, 0.01033, 0.0, 0.0, 1.0, 0.01033, 0.0, 0.0, 1.0, 0.01033, 0.0, 0.0, 1.0, 0.01033, 0.0, 0.0, 1.0, 0.01033, 0.0, 0.0, 1.0, 0.01033, 0.0, 0.0, 1.0, 0.01033, 0.0, 0.0, 1.0, 0.01033, 0.0, 0.0, 1.0, 0.009721, 0.0, 0.0, 1.0, 0.009721, 0.0, 0.0, 1.0, 0.009721, 0.0, 0.0, 1.0, 0.01033, 0.0, 0.0, 1.0, 0.01033, 0.0, 0.0, 1.0, 0.01033, 0.0, 0.0, 1.0, 0.01033, 0.0, 0.0, 1.0, 0.01033, 0.0, 0.0, 1.0, 0.01033, 0.0, 0.0, 1.0, 0.01033, 0.0, 0.0, 1.0, 0.01033, 0.0, 0.0, 1.0, 0.01033, 0.0, 0.0, 1.0, 0.01033, 0.0, 0.0, 1.0, 0.01033, 0.0, 0.0, 1.0, 0.01033, 0.0, 0.0, 1.0, 0.01033, 0.0, 0.0, 1.0, 0.01033, 0.0, 0.0, 1.0, 0.01033, 0.0, 0.0, 1.0, 0.01033, 0.0, 0.0, 1.0, 0.01033, 0.0, 0.0, 1.0, 0.01033, 0.0, 0.0, 1.0, 0.01033, 0.0, 0.0, 1.0, 0.01033, 0.0, 0.0, 1.0, 0.01033, 0.0, 0.0, 1.0, 0.01033, 0.0, 0.0, 1.0, 0.01033, 0.0, 0.0, 1.0, 0.01033, 0.0, 0.0, 1.0, 0.01033, 0.0, 0.0, 1.0, 0.01033, 0.0, 0.0, 1.0, 0.01033, 0.0, 0.0, 1.0, 0.01033, 0.0, 0.0, 1.0, 0.01033, 0.0, 0.0, 1.0, 0.01033, 0.0, 0.0, 1.0, 0.01033, 0.0, 0.0, 1.0, 0.01033, 0.0, 0.0, 1.0, 0.01033, 0.0, 0.0, 1.0, 0.01033, 0.0, 0.0, 1.0, 0.01033, 0.0, 0.0, 1.0, 0.01033, 0.0, 0.0, 1.0, 0.01033, 0.0, 0.0, 1.0, 0.01033, 0.0, 0.0, 1.0, 0.01033, 0.0, 0.0, 1.0, 0.01033, 0.0, 0.0, 1.0, 0.01033, 0.0, 0.0, 1.0, 0.01033, 0.0, 0.0, 1.0, 0.01033, 0.0, 0.0, 1.0, 0.01033, 0.0, 0.0, 1.0, 0.01033, 0.0, 0.0, 1.0, 0.01033, 0.0, 0.0, 1.0, 0.01033, 0.0, 0.0, 1.0, 0.01033, 0.0, 0.0, 1.0, 0.01033, 0.0, 0.0, 1.0, 0.01033, 0.0, 0.0, 1.0, 0.01033, 0.0, 0.0, 1.0, 0.01033, 0.0, 0.0, 1.0, 0.01033, 0.0, 0.0, 1.0, 0.01033, 0.0, 0.0, 1.0, 0.01033, 0.0, 0.0, 1.0, 0.01033, 0.0, 0.0, 1.0, 0.01033, 0.0, 0.0, 1.0, 0.01033, 0.0, 0.0, 1.0, 0.01033, 0.0, 0.0, 1.0, 0.01033, 0.0, 0.0, 1.0, 0.01033, 0.0, 0.0, 1.0, 0.01033, 0.0, 0.0, 1.0, 0.01033, 0.0, 0.0, 1.0, 0.01033, 0.0, 0.0, 1.0, 0.01033, 0.0, 0.0, 1.0, 0.01033, 0.0, 0.0, 1.0, 0.01033, 0.0, 0.0, 1.0, 0.01033, 0.0, 0.0, 1.0, 0.01033, 0.0, 0.0, 1.0, 0.01033, 0.0, 0.0, 1.0, 0.01033, 0.0, 0.0, 1.0, 0.01033, 0.0, 0.0, 1.0, 0.01033, 0.0, 0.0, 1.0, 0.01033, 0.0, 0.0, 1.0, 0.01033, 0.0, 0.0, 1.0, 0.01033, 0.0, 0.0, 1.0, 0.01033, 0.0, 0.0, 1.0, 0.01033, 0.0, 0.0, 1.0, 0.01033, 0.0, 0.0, 1.0, 0.01033, 0.0, 0.0, 1.0, 0.01033, 0.0, 0.0, 1.0, 0.01033, 0.0, 0.0, 1.0, 0.01033, 0.0, 0.0, 1.0, 0.01033, 0.0, 0.0, 1.0, 0.01033, 0.0, 0.0, 1.0, 0.01033, 0.0, 0.0, 1.0, 0.01033, 0.0, 0.0, 1.0, 0.01033, 0.0, 0.0, 1.0, 0.01033, 0.0, 0.0, 1.0, 0.01033, 0.0, 0.0, 1.0, 0.01033, 0.0, 0.0, 1.0, 0.01033, 0.0, 0.0, 1.0, 0.01033, 0.0, 0.0, 1.0, 0.01033, 0.0, 0.0, 1.0, 0.01033, 0.0, 0.0, 1.0, 0.01033, 0.0, 0.0, 1.0, 0.01033, 0.0, 0.0, 1.0, 0.01033, 0.0, 0.0, 1.0, 0.01033, 0.0, 0.0, 1.0, 0.01033, 0.0, 0.0, 1.0, 0.01033, 0.0, 0.0, 1.0, 0.01033, 0.0, 0.0, 1.0, 0.01033, 0.0, 0.0, 1.0, 0.01033, 0.0, 0.0, 1.0, 0.01033, 0.0, 0.0, 1.0, 0.01033, 0.0, 0.0, 1.0, 0.01033, 0.0, 0.0, 1.0, 0.01033, 0.0, 0.0, 1.0, 0.01033, 0.0, 0.0, 1.0, 0.01033, 0.0, 0.0, 1.0, 0.01033, 0.0, 0.0, 1.0, 0.01033, 0.0, 0.0, 1.0, 0.01033, 0.0, 0.0, 1.0, 0.01033, 0.0, 0.0, 1.0, 0.01033, 0.0, 0.0, 1.0, 0.01033, 0.0, 0.0, 1.0, 0.01033, 0.0, 0.0, 1.0, 0.01033, 0.0, 0.0, 1.0, 0.01033, 0.0, 0.0, 1.0, 0.01033, 0.0, 0.0, 1.0, 0.01033, 0.0, 0.0, 1.0, 0.01033, 0.0, 0.0, 1.0, 0.01033, 0.0, 0.0, 1.0, 0.01033, 0.0, 0.0, 1.0, 0.01033, 0.0, 0.0, 1.0, 0.01033, 0.0, 0.0, 1.0, 0.01033, 0.0, 0.0, 1.0, 0.01033, 0.0, 0.0, 1.0, 0.01033, 0.0, 0.0, 1.0, 0.01033, 0.0, 0.0, 1.0, 0.01033, 0.0, 0.0, 1.0, 0.01033, 0.0, 0.0, 1.0, 0.01033, 0.0, 0.0, 1.0, 0.01033, 0.0, 0.0, 1.0, 0.01033, 0.0, 0.0, 1.0, 0.01033, 0.0, 0.0, 1.0, 0.01033, 0.0, 0.0, 1.0, 0.01033, 0.0, 0.0, 1.0, 0.01033, 0.0, 0.0, 1.0, 0.01033, 0.0, 0.0, 1.0, 0.01033, 0.0, 0.0, 1.0, 0.01033, 0.0, 0.0, 1.0, 0.01033, 0.0, 0.0, 1.0, 0.01033, 0.0, 0.0, 1.0, 0.01033, 0.0, 0.0, 1.0, 0.01033, 0.0, 0.0, 1.0, 0.01033, 0.0, 0.0, 1.0, 0.01033, 0.0, 0.0, 1.0, 0.01033, 0.0, 0.0, 1.0, 0.01033, 0.0, 0.0, 1.0, 0.01033, 0.0, 0.0, 1.0, 0.01033, 0.0, 0.0, 1.0, 0.01033, 0.0, 0.0, 1.0, 0.01033, 0.0, 0.0, 1.0, 0.01033, 0.0, 0.0, 1.0, 0.01033, 0.0, 0.0, 1.0, 0.01033, 0.0, 0.0, 1.0, 0.01033, 0.0, 0.0, 1.0, 0.01033, 0.0, 0.0, 1.0, 0.01033, 0.0, 0.0, 1.0, 0.01033, 0.0, 0.0, 1.0, 0.01033, 0.0, 0.0, 1.0, 0.01033, 0.0, 0.0, 1.0, 0.01033, 0.0, 0.0, 1.0, 0.01033, 0.0, 0.0, 1.0, 0.01033, 0.0, 0.0, 1.0, 0.01033, 0.0, 0.0, 1.0, 0.01033, 0.0, 0.0, 1.0, 0.01033, 0.0, 0.0, 1.0, 0.01033, 0.0, 0.0, 1.0, 0.01033, 0.0, 0.0, 1.0, 0.01033, 0.0, 0.0, 1.0, 0.01033, 0.0, 0.0, 1.0, 0.01033, 0.0, 0.0, 1.0, 0.01033, 0.0, 0.0, 1.0, 0.01033, 0.0, 0.0, 1.0, 0.01033, 0.0, 0.0, 1.0, 0.01033, 0.0, 0.0, 1.0, 0.01033, 0.0, 0.0, 1.0, 0.01033, 0.0, 0.0, 1.0, 0.01033, 0.0, 0.0, 1.0, 0.01033, 0.0, 0.0, 1.0, 0.01033, 0.0, 0.0, 1.0, 0.01033, 0.0, 0.0, 1.0, 0.01033, 0.0, 0.0, 1.0, 0.01033, 0.0, 0.0, 1.0, 0.01033, 0.0, 0.0, 1.0, 0.01033, 0.0, 0.0, 1.0, 0.01033, 0.0, 0.0, 1.0, 0.01033, 0.0, 0.0, 1.0, 0.01033, 0.0, 0.0, 1.0, 0.01033, 0.0, 0.0, 1.0, 0.01033, 0.0, 0.0, 1.0, 0.01033, 0.0, 0.0, 1.0, 0.01033, 0.0, 0.0, 1.0, 0.01033, 0.0, 0.0, 1.0, 0.01033, 0.0, 0.0, 1.0, 0.01033, 0.0, 0.0, 1.0, 0.01033, 0.0, 0.0, 1.0, 0.01033, 0.0, 0.0, 1.0, 0.01033, 0.0, 0.0, 1.0, 0.01033, 0.0, 0.0, 1.0, 0.01033, 0.0, 0.0, 1.0, 0.01033, 0.0, 0.0, 1.0, 0.01033, 0.0, 0.0, 1.0, 0.01033, 0.0, 0.0, 1.0, 0.01033, 0.0, 0.0, 1.0, 0.01033, 0.0, 0.0, 1.0, 0.01033, 0.0, 0.0, 1.0, 0.01033, 0.0, 0.0, 1.0, 0.01033, 0.0, 0.0, 1.0, 0.01033, 0.0, 0.0, 1.0, 0.01033, 0.0, 0.0, 1.0, 0.01033, 0.0, 0.0, 1.0, 0.01033, 0.0, 0.0, 1.0, 0.01033, 0.0, 0.0, 1.0, 0.01033, 0.0, 0.0, 1.0, 0.01033, 0.0, 0.0, 1.0, 0.01033, 0.0, 0.0, 1.0, 0.01033, 0.0, 0.0, 1.0, 0.01033, 0.0, 0.0, 1.0, 0.01033, 0.0, 0.0, 1.0, 0.01033, 0.0, 0.0, 1.0, 0.01033, 0.0, 0.0, 1.0, 0.01033, 0.0, 0.0, 1.0, 0.01033, 0.0, 0.0, 1.0, 0.01033, 0.0, 0.0, 1.0, 0.01033, 0.0, 0.0, 1.0, 0.01033, 0.0, 0.0, 1.0, 0.01033, 0.0, 0.0, 1.0, 0.01033, 0.0, 0.0, 1.0, 0.01033, 0.0, 0.0, 1.0, 0.01033, 0.0, 0.0, 1.0, 0.01033, 0.0, 0.0, 1.0, 0.01033, 0.0, 0.0, 1.0, 0.01033, 0.0, 0.0, 1.0, 0.01033, 0.0, 0.0, 1.0, 0.01033, 0.0, 0.0, 1.0, 0.01033, 0.0, 0.0, 1.0, 0.01033, 0.0, 0.0, 1.0, 0.01033, 0.0, 0.0, 1.0, 0.01033, 0.0, 0.0, 1.0, 0.01033, 0.0, 0.0, 1.0, 0.01033, 0.0, 0.0, 1.0, 0.01033, 0.0, 0.0, 1.0, 0.01033, 0.0, 0.0, 1.0, 0.009721, 0.0, 0.0, 1.0, 0.009721, 0.0, 0.0, 1.0, 0.009721, 0.0, 0.0, 1.0, 0.009721, 0.0, 0.0, 1.0, 0.009721, 0.0, 0.0, 1.0, 0.009721, 0.0, 0.0, 1.0, 0.009721, 0.0, 0.0, 1.0, 0.009721, 0.0, 0.0, 1.0, 0.009721, 0.0, 0.0, 1.0, 0.009721, 0.0, 0.0, 1.0, 0.009721, 0.0, 0.0, 1.0, 0.009721, 0.0, 0.0, 1.0, 0.009721, 0.0, 0.0, 1.0, 0.009721, 0.0, 0.0, 1.0, 0.009721, 0.0, 0.0, 1.0, 0.009721, 0.0, 0.0, 1.0, 0.009721, 0.0, 0.0, 1.0, 0.009721, 0.0, 0.0, 1.0, 0.009721, 0.0, 0.0, 1.0, 0.009721, 0.0, 0.0, 1.0, 0.009721, 0.0, 0.0, 1.0, 0.009721, 0.0, 0.0, 1.0, 0.009721, 0.0, 0.0, 1.0, 0.009721, 0.0, 0.0, 1.0, 0.009721, 0.0, 0.0, 1.0, 0.009721, 0.0, 0.0, 1.0, 0.009721, 0.0, 0.0, 1.0, 0.009721, 0.0, 0.0, 1.0, 0.009721, 0.0, 0.0, 1.0, 0.009721, 0.0, 0.0, 1.0, 0.009721, 0.0, 0.0, 1.0, 0.009721, 0.0, 0.0, 1.0, 0.009721, 0.0, 0.0, 1.0, 0.009721, 0.0, 0.0, 1.0, 0.009721, 0.0, 0.0, 1.0, 0.009721, 0.0, 0.0, 1.0, 0.009721, 0.0, 0.0, 1.0, 0.009721, 0.0, 0.0, 1.0, 0.009721, 0.0, 0.0, 1.0, 0.009721, 0.0, 0.0, 1.0, 0.009721, 0.0, 0.0, 1.0, 0.009721, 0.0, 0.0, 1.0, 0.009721, 0.0, 0.0, 1.0, 0.009721, 0.0, 0.0, 1.0, 0.009721, 0.0, 0.0, 1.0, 0.009721, 0.0, 0.0, 1.0, 0.009721, 0.0, 0.0, 1.0, 0.009721, 0.0, 0.0, 1.0, 0.009721, 0.0, 0.0, 1.0, 0.009721, 0.0, 0.0, 1.0, 0.009721, 0.0, 0.0, 1.0, 0.009721, 0.0, 0.0, 1.0, 0.009721, 0.0, 0.0, 1.0, 0.009721, 0.0, 0.0, 1.0, 0.009721, 0.0, 0.0, 1.0, 0.009721, 0.0, 0.0, 1.0, 0.009721, 0.0, 0.0, 1.0, 0.009721, 0.0, 0.0, 1.0, 0.009721, 0.0, 0.0, 1.0, 0.009721, 0.0, 0.0, 1.0, 0.009721, 0.0, 0.0, 1.0, 0.009721, 0.0, 0.0, 1.0, 0.009721, 0.0, 0.0, 1.0, 0.009721, 0.0, 0.0, 1.0, 0.009721, 0.0, 0.0, 1.0, 0.009721, 0.0, 0.0, 1.0, 0.009721, 0.0, 0.0, 1.0, 0.009721, 0.0, 0.0, 1.0, 0.009721, 0.0, 0.0, 1.0, 0.009721, 0.0, 0.0, 1.0, 0.009721, 0.0, 0.0, 1.0, 0.009721, 0.0, 0.0, 1.0, 0.009721, 0.0, 0.0, 1.0, 0.009721, 0.0, 0.0, 1.0, 0.009721, 0.0, 0.0, 1.0, 0.009721, 0.0, 0.0, 1.0, 0.009721, 0.0, 0.0, 1.0, 0.009721, 0.0, 0.0, 1.0, 0.009721, 0.0, 0.0, 1.0, 0.009721, 0.0, 0.0, 0.9961, 0.009721, 0.0, 0.0, 1.0, 0.009721, 0.0, 0.0, 1.0, 0.009721, 0.0, 0.0, 0.9961, 0.009721, 0.0, 0.0, 1.0, 0.009721, 0.0, 0.0, 1.0, 0.009721, 0.0, 0.0, 1.0, 0.009721, 0.0, 0.0, 1.0, 0.009721, 0.0, 0.0, 1.0, 0.009721, 0.0, 0.0, 1.0, 0.009721, 0.0, 0.0, 1.0, 0.009721, 0.0, 0.0, 1.0, 0.009721, 0.0, 0.0, 1.0, 0.009721, 0.0, 0.0, 1.0, 0.009721, 0.0, 0.0, 1.0, 0.009721, 0.0, 0.0, 1.0, 0.009721, 0.0, 0.0, 1.0, 0.009721, 0.0, 0.0, 1.0, 0.009721, 0.0, 0.0, 1.0, 0.009721, 0.0, 0.0, 1.0, 0.009721, 0.0, 0.0, 1.0, 0.009721, 0.0, 0.0, 1.0, 0.009721, 0.0, 0.0, 1.0, 0.009721, 0.0, 0.0, 1.0, 0.009721, 0.0, 0.0, 1.0, 0.009721, 0.0, 0.0, 1.0, 0.009721, 0.0, 0.0, 1.0, 0.009721, 0.0, 0.0, 1.0, 0.009721, 0.0, 0.0, 1.0, 0.009721, 0.0, 0.0, 1.0, 0.009721, 0.0, 0.0, 1.0, 0.009721, 0.0, 0.0, 1.0, 0.009721, 0.0, 0.0, 1.0, 0.009721, 0.0, 0.0, 1.0, 0.009721, 0.0, 0.0, 1.0, 0.009721, 0.0, 0.0, 1.0, 0.009721, 0.0, 0.0, 1.0, 0.009721, 0.0, 0.0, 1.0, 0.009721, 0.0, 0.0, 1.0, 0.009721, 0.0, 0.0, 1.0, 0.009721, 0.0, 0.0, 1.0, 0.009721, 0.0, 0.0, 1.0, 0.009721, 0.0, 0.0, 1.0, 0.009721, 0.0, 0.0, 1.0, 0.009721, 0.0, 0.0, 1.0, 0.009721, 0.0, 0.0, 1.0, 0.009721, 0.0, 0.0, 1.0, 0.009721, 0.0, 0.0, 1.0, 0.009721, 0.0, 0.0, 1.0, 0.009721, 0.0, 0.0, 1.0, 0.009721, 0.0, 0.0, 1.0, 0.009721, 0.0, 0.0, 1.0, 0.009721, 0.0, 0.0, 1.0, 0.009721, 0.0, 0.0, 1.0, 0.009721, 0.0, 0.0, 1.0, 0.009721, 0.0, 0.0, 1.0, 0.009721, 0.0, 0.0, 1.0, 0.009721, 0.0, 0.0, 1.0, 0.009721, 0.0, 0.0, 1.0, 0.009721, 0.0, 0.0, 1.0, 0.009721, 0.0, 0.0, 1.0, 0.009721, 0.0, 0.0, 1.0, 0.009721, 0.0, 0.0, 1.0, 0.009721, 0.0, 0.0, 1.0, 0.009721, 0.0, 0.0, 1.0, 0.009721, 0.0, 0.0, 1.0, 0.009721, 0.0, 0.0, 1.0, 0.009721, 0.0, 0.0, 1.0, 0.009721, 0.0, 0.0, 1.0, 0.009721, 0.0, 0.0, 1.0, 0.009721, 0.0, 0.0, 1.0, 0.009721, 0.0, 0.0, 1.0, 0.009721, 0.0, 0.0, 1.0, 0.009721, 0.0, 0.0, 1.0, 0.009721, 0.0, 0.0, 1.0, 0.009721, 0.0, 0.0, 1.0, 0.009721, 0.0, 0.0, 1.0, 0.009721, 0.0, 0.0, 1.0, 0.009721, 0.0, 0.0, 1.0, 0.009721, 0.0, 0.0, 1.0, 0.009721, 0.0, 0.0, 1.0, 0.009721, 0.0, 0.0, 1.0, 0.009721, 0.0, 0.0, 1.0, 0.009721, 0.0, 0.0, 1.0, 0.009721, 0.0, 0.0, 1.0, 0.009721, 0.0, 0.0, 1.0, 0.009721, 0.0, 0.0, 1.0, 0.009721, 0.0, 0.0, 1.0, 0.009721, 0.0, 0.0, 1.0, 0.009721, 0.0, 0.0, 1.0, 0.009721, 0.0, 0.0, 1.0, 0.009721, 0.0, 0.0, 1.0, 0.009721, 0.0, 0.0, 1.0, 0.009721, 0.0, 0.0, 1.0, 0.009721, 0.0, 0.0, 1.0, 0.009721, 0.0, 0.0, 1.0, 0.009721, 0.0, 0.0, 1.0, 0.009721, 0.0, 0.0, 1.0, 0.009721, 0.0, 0.0, 1.0, 0.009721, 0.0, 0.0, 1.0, 0.009721, 0.0, 0.0, 1.0, 0.009721, 0.0, 0.0, 1.0, 0.009721, 0.0, 0.0, 1.0, 0.009721, 0.0, 0.0, 1.0, 0.009721, 0.0, 0.0, 1.0, 0.01033, 0.0, 0.0, 1.0, 0.01033, 0.0, 0.0, 1.0, 0.01033, 0.0, 0.0, 1.0, 0.01033, 0.0, 0.0, 1.0, 0.01033, 0.0, 0.0, 1.0, 0.01033, 0.0, 0.0, 1.0, 0.01033, 0.0, 0.0, 1.0, 0.01033, 0.0, 0.0, 1.0, 0.01033, 0.0, 0.0, 1.0, 0.01033, 0.0, 0.0, 1.0, 0.01033, 0.0, 0.0, 1.0, 0.01033, 0.0, 0.0, 1.0, 0.01033, 0.0, 0.0, 1.0, 0.01033, 0.0, 0.0, 1.0, 0.01033, 0.0, 0.0, 1.0, 0.01033, 0.0, 0.0, 1.0, 0.01033, 0.0, 0.0, 1.0, 0.01033, 0.0, 0.0, 1.0, 0.009721, 0.0, 0.0, 1.0, 0.009721, 0.0, 0.0, 1.0, 0.009721, 0.0, 0.0, 1.0, 0.01033, 0.0, 0.0, 1.0, 0.01033, 0.0, 0.0, 1.0, 0.01033, 0.0, 0.0, 1.0, 0.01033, 0.0, 0.0, 1.0, 0.01033, 0.0, 0.0, 1.0, 0.01033, 0.0, 0.0, 1.0, 0.01033, 0.0, 0.0, 1.0, 0.01033, 0.0, 0.0, 1.0, 0.01033, 0.0, 0.0, 1.0, 0.01033, 0.0, 0.0, 1.0, 0.01033, 0.0, 0.0, 1.0, 0.01033, 0.0, 0.0, 1.0, 0.01033, 0.0, 0.0, 1.0, 0.01033, 0.0, 0.0, 1.0, 0.01033, 0.0, 0.0, 1.0, 0.01033, 0.0, 0.0, 1.0, 0.01033, 0.0, 0.0, 1.0, 0.01033, 0.0, 0.0, 1.0, 0.01033, 0.0, 0.0, 1.0, 0.01033, 0.0, 0.0, 1.0, 0.01033, 0.0, 0.0, 1.0, 0.01033, 0.0, 0.0, 1.0, 0.01033, 0.0, 0.0, 1.0, 0.01033, 0.0, 0.0, 1.0, 0.01033, 0.0, 0.0, 1.0, 0.01033, 0.0, 0.0, 1.0, 0.01033, 0.0, 0.0, 1.0, 0.01033, 0.0, 0.0, 1.0, 0.01033, 0.0, 0.0, 1.0, 0.01033, 0.0, 0.0, 1.0, 0.01033, 0.0, 0.0, 1.0, 0.01033, 0.0, 0.0, 1.0, 0.01033, 0.0, 0.0, 1.0, 0.01033, 0.0, 0.0, 1.0, 0.01033, 0.0, 0.0, 1.0, 0.01033, 0.0, 0.0, 1.0, 0.01033, 0.0, 0.0, 1.0, 0.01033, 0.0, 0.0, 1.0, 0.01033, 0.0, 0.0, 1.0, 0.01033, 0.0, 0.0, 1.0, 0.01033, 0.0, 0.0, 1.0, 0.01033, 0.0, 0.0, 1.0, 0.01033, 0.0, 0.0, 1.0, 0.01033, 0.0, 0.0, 1.0, 0.01033, 0.0, 0.0, 1.0, 0.01033, 0.0, 0.0, 1.0, 0.01033, 0.0, 0.0, 1.0, 0.01033, 0.0, 0.0, 1.0, 0.01033, 0.0, 0.0, 1.0, 0.01033, 0.0, 0.0, 1.0, 0.01033, 0.0, 0.0, 1.0, 0.01033, 0.0, 0.0, 1.0, 0.01033, 0.0, 0.0, 1.0, 0.01033, 0.0, 0.0, 1.0, 0.01033, 0.0, 0.0, 1.0, 0.01033, 0.0, 0.0, 1.0, 0.01033, 0.0, 0.0, 1.0, 0.01033, 0.0, 0.0, 1.0, 0.01033, 0.0, 0.0, 1.0, 0.01033, 0.0, 0.0, 1.0, 0.01033, 0.0, 0.0, 1.0, 0.01033, 0.0, 0.0, 1.0, 0.007499, 0.0, 0.0, 1.0, 0.007499, 0.0, 0.0, 1.0, 0.007499, 0.0, 0.0, 1.0, 0.007499, 0.0, 0.0, 1.0, 0.007499, 0.0, 0.0, 1.0, 0.007499, 0.0, 0.0, 1.0, 0.007499, 0.0, 0.0, 1.0, 0.007499, 0.0, 0.0, 1.0, 0.007499, 0.0, 0.0, 1.0, 0.007499, 0.0, 0.0, 1.0, 0.007499, 0.0, 0.0, 1.0, 0.007499, 0.0, 0.0, 1.0, 0.007499, 0.0, 0.0, 1.0, 0.007499, 0.0, 0.0, 1.0, 0.007499, 0.0, 0.0, 1.0, 0.007499, 0.0, 0.0, 1.0, 0.007499, 0.0, 0.0, 1.0, 0.007499, 0.0, 0.0, 1.0, 0.007499, 0.0, 0.0, 1.0, 0.007499, 0.0, 0.0, 1.0, 0.007499, 0.0, 0.0, 1.0, 0.007499, 0.0, 0.0, 1.0, 0.007499, 0.0, 0.0, 1.0, 0.007499, 0.0, 0.0, 1.0, 0.007499, 0.0, 0.0, 1.0, 0.007499, 0.0, 0.0, 1.0, 0.007499, 0.0, 0.0, 1.0, 0.007499, 0.0, 0.0, 1.0, 0.007499, 0.0, 0.0, 1.0, 0.007499, 0.0, 0.0, 1.0, 0.007499, 0.0, 0.0, 1.0, 0.007499, 0.0, 0.0, 1.0, 0.007499, 0.0, 0.0, 1.0, 0.007499, 0.0, 0.0, 1.0, 0.007499, 0.0, 0.0, 1.0, 0.007499, 0.0, 0.0, 1.0, 0.007499, 0.0, 0.0, 1.0, 0.007499, 0.0, 0.0, 1.0, 0.007499, 0.0, 0.0, 1.0, 0.007499, 0.0, 0.0, 1.0, 0.007499, 0.0, 0.0, 1.0, 0.007499, 0.0, 0.0, 1.0, 0.007499, 0.0, 0.0, 1.0, 0.007499, 0.0, 0.0, 1.0, 0.007499, 0.0, 0.0, 1.0, 0.007499, 0.0, 0.0, 1.0, 0.007499, 0.0, 0.0, 1.0, 0.007499, 0.0, 0.0, 1.0, 0.007499, 0.0, 0.0, 1.0, 0.007499, 0.0, 0.0, 1.0, 0.007499, 0.0, 0.0, 1.0, 0.007499, 0.0, 0.0, 1.0, 0.007499, 0.0, 0.0, 1.0, 0.007499, 0.0, 0.0, 1.0, 0.007499, 0.0, 0.0, 1.0, 0.007499, 0.0, 0.0, 1.0, 0.007499, 0.0, 0.0, 1.0, 0.007499, 0.0, 0.0, 1.0, 0.007499, 0.0, 0.0, 1.0, 0.007499, 0.0, 0.0, 1.0, 0.007499, 0.0, 0.0, 1.0, 0.007499, 0.0, 0.0, 1.0, 0.007499, 0.0, 0.0, 1.0, 0.007499, 0.0, 0.0, 1.0, 0.007499, 0.0, 0.0, 1.0, 0.007499, 0.0, 0.0, 1.0, 0.007499, 0.0, 0.0, 1.0, 0.007499, 0.0, 0.0, 1.0, 0.007499, 0.0, 0.0, 1.0, 0.007499, 0.0, 0.0, 1.0, 0.007499, 0.0, 0.0, 1.0, 0.007499, 0.0, 0.0, 1.0, 0.007499, 0.0, 0.0, 1.0, 0.007499, 0.0, 0.0, 1.0, 0.007499, 0.0, 0.0, 1.0, 0.007499, 0.0, 0.0, 1.0, 0.007499, 0.0, 0.0, 1.0, 0.007499, 0.0, 0.0, 1.0, 0.007499, 0.0, 0.0, 1.0, 0.007499, 0.0, 0.0, 1.0, 0.007499, 0.0, 0.0, 1.0, 0.007499, 0.0, 0.0, 1.0, 0.007499, 0.0, 0.0, 1.0, 0.007499, 0.0, 0.0, 1.0, 0.007499, 0.0, 0.0, 1.0, 0.007499, 0.0, 0.0, 1.0, 0.007499, 0.0, 0.0, 1.0, 0.007499, 0.0, 0.0, 1.0, 0.009721, 0.0, 0.0, 1.0, 0.009721, 0.0, 0.0, 1.0, 0.009721, 0.0, 0.0, 1.0, 0.007499, 0.0, 0.0, 1.0, 0.007499, 0.0, 0.0, 1.0, 0.007499, 0.0, 0.0, 1.0, 0.007499, 0.0, 0.0, 1.0, 0.007499, 0.0, 0.0, 1.0, 0.007499, 0.0, 0.0, 1.0, 0.007499, 0.0, 0.0, 1.0, 0.007499, 0.0, 0.0, 1.0, 0.007499, 0.0, 0.0, 1.0, 0.007499, 0.0, 0.0, 1.0, 0.009721, 0.0, 0.0, 1.0, 0.009721, 0.0, 0.0, 1.0, 0.009721, 0.0, 0.0, 1.0, 0.009721, 0.0, 0.0, 1.0, 0.009721, 0.0, 0.0, 1.0, 0.009721, 0.0, 0.0, 1.0, 0.007499, 0.0, 0.0, 1.0, 0.007499, 0.0, 0.0, 1.0, 0.007499, 0.0, 0.0, 1.0, 0.007499, 0.0, 0.0, 1.0, 0.009721, 0.0, 0.0, 1.0, 0.009721, 0.0, 0.0, 1.0, 0.009721, 0.0, 0.0, 1.0, 0.007499, 0.0, 0.0, 1.0, 0.007499, 0.0, 0.0, 1.0, 0.007499, 0.0, 0.0, 1.0, 0.007499, 0.0, 0.0, 1.0, 0.009721, 0.0, 0.0, 1.0, 0.009721, 0.0, 0.0, 0.9961, 0.009721, 0.0, 0.0, 0.9961, 0.009721, 0.0, 0.0, 1.0, 0.009721, 0.0, 0.0, 1.0, 0.009721, 0.0, 0.0, 1.0, 0.007499, 0.0, 0.0, 1.0, 0.007499, 0.0, 0.0, 1.0, 0.007499, 0.0, 0.0, 1.0, 0.007499, 0.0, 0.0, 1.0, 0.007499, 0.0, 0.0, 1.0, 0.007499, 0.0, 0.0, 1.0, 0.007499, 0.0, 0.0, 1.0, 0.007499, 0.0, 0.0, 1.0, 0.007499, 0.0, 0.0, 1.0, 0.007499, 0.0, 0.0, 1.0, 0.007499, 0.0, 0.0, 1.0, 0.007499, 0.0, 0.0, 1.0, 0.007499, 0.0, 0.0, 1.0, 0.007499, 0.0, 0.0, 1.0, 0.007499, 0.0, 0.0, 1.0, 0.007499, 0.0, 0.0, 1.0, 0.007499, 0.0, 0.0, 1.0, 0.007499, 0.0, 0.0, 1.0, 0.007499, 0.0, 0.0, 1.0, 0.007499, 0.0, 0.0, 1.0, 0.007499, 0.0, 0.0, 1.0, 0.007499, 0.0, 0.0, 1.0, 0.007499, 0.0, 0.0, 1.0, 0.007499, 0.0, 0.0, 1.0, 0.007499, 0.0, 0.0, 1.0, 0.007499, 0.0, 0.0, 1.0, 0.007499, 0.0, 0.0, 1.0, 0.007499, 0.0, 0.0, 1.0, 0.007499, 0.0, 0.0, 1.0, 0.007499, 0.0, 0.0, 1.0, 0.007499, 0.0, 0.0, 1.0, 0.007499, 0.0, 0.0, 1.0, 0.007499, 0.0, 0.0, 1.0, 0.007499, 0.0, 0.0, 1.0, 0.007499, 0.0, 0.0, 1.0, 0.009721, 0.0, 0.0, 1.0, 0.009721, 0.0, 0.0, 1.0, 0.009721, 0.0, 0.0, 1.0, 0.009721, 0.0, 0.0, 1.0, 0.009721, 0.0, 0.0, 1.0, 0.009721, 0.0, 0.0, 1.0, 0.009721, 0.0, 0.0, 1.0, 0.009721, 0.0, 0.0, 1.0, 0.009721, 0.0, 0.0, 1.0, 0.007499, 0.0, 0.0, 1.0, 0.007499, 0.0, 0.0, 1.0, 0.007499, 0.0, 0.0, 1.0, 0.007499, 0.0, 0.0, 1.0, 0.007499, 0.0, 0.0, 1.0, 0.007499, 0.0, 0.0, 1.0, 0.007499, 0.0, 0.0, 1.0, 0.007499, 0.0, 0.0, 1.0, 0.007499, 0.0, 0.0, 1.0, 0.009721, 0.0, 0.0, 1.0, 0.009721, 0.0, 0.0, 1.0, 0.009721, 0.0, 0.0, 1.0, 0.007499, 0.0, 0.0, 1.0, 0.007499, 0.0, 0.0, 1.0, 0.007499, 0.0, 0.0, 1.0, 0.007499, 0.0, 0.0, 1.0, 0.007499, 0.0, 0.0, 1.0, 0.007499, 0.0, 0.0, 1.0, 0.007499, 0.0, 0.0, 1.0, 0.007499, 0.0, 0.0, 1.0, 0.007499, 0.0, 0.0, 1.0, 0.007499, 0.0, 0.0, 1.0, 0.007499, 0.0, 0.0, 1.0, 0.007499, 0.0, 0.0, 1.0, 0.007499, 0.0, 0.0, 1.0, 0.007499, 0.0, 0.0, 1.0, 0.007499, 0.0, 0.0, 1.0, 0.007499, 0.0, 0.0, 1.0, 0.007499, 0.0, 0.0, 1.0, 0.007499, 0.0, 0.0, 1.0, 0.007499, 0.0, 0.0, 1.0, 0.007499, 0.0, 0.0, 1.0, 0.007499, 0.0, 0.0, 1.0, 0.007499, 0.0, 0.0, 1.0, 0.007499, 0.0, 0.0, 1.0, 0.007499, 0.0, 0.0, 1.0, 0.007499, 0.0, 0.0, 1.0, 0.007499, 0.0, 0.0, 1.0, 0.007499, 0.0, 0.0, 1.0, 0.007499, 0.0, 0.0, 1.0, 0.007499, 0.0, 0.0, 1.0, 0.007499, 0.0, 0.0, 1.0, 0.007499, 0.0, 0.0, 1.0, 0.007499, 0.0, 0.0, 1.0, 0.007499, 0.0, 0.0, 1.0, 0.007499, 0.0, 0.0, 1.0, 0.007499, 0.0, 0.0, 1.0, 0.007499, 0.0, 0.0, 1.0, 0.007499, 0.0, 0.0, 1.0, 0.007499, 0.0, 0.0, 1.0, 0.007499, 0.0, 0.0, 1.0, 0.007499, 0.0, 0.0, 1.0, 0.007499, 0.0, 0.0, 1.0, 0.007499, 0.0, 0.0, 1.0, 0.007499, 0.0, 0.0, 1.0, 0.007499, 0.0, 0.0, 1.0, 0.007499, 0.0, 0.0, 1.0, 0.007499, 0.0, 0.0, 1.0, 0.007499, 0.0, 0.0, 1.0, 0.007499, 0.0, 0.0, 1.0, 0.007499, 0.0, 0.0, 1.0, 0.007499, 0.0, 0.0, 1.0, 0.007499, 0.0, 0.0, 1.0, 0.007499, 0.0, 0.0, 1.0, 0.007499, 0.0, 0.0, 1.0, 0.007499, 0.0, 0.0, 1.0, 0.007499, 0.0, 0.0, 1.0, 0.007499, 0.0, 0.0, 1.0, 0.007499, 0.0, 0.0, 1.0, 0.007499, 0.0, 0.0, 1.0, 0.007499, 0.0, 0.0, 1.0, 0.007499, 0.0, 0.0, 1.0, 0.007499, 0.0, 0.0, 1.0, 0.007499, 0.0, 0.0, 1.0, 0.007499, 0.0, 0.0, 1.0, 0.007499, 0.0, 0.0, 1.0, 0.007499, 0.0, 0.0, 1.0, 0.007499, 0.0, 0.0, 1.0, 0.007499, 0.0, 0.0, 1.0, 0.007499, 0.0, 0.0, 1.0, 0.007499, 0.0, 0.0, 1.0, 0.007499, 0.0, 0.0, 1.0, 0.007499, 0.0, 0.0, 1.0, 0.007499, 0.0, 0.0, 1.0, 0.007499, 0.0, 0.0, 1.0, 0.007499, 0.0, 0.0, 1.0, 0.007499, 0.0, 0.0, 1.0, 0.007499, 0.0, 0.0, 1.0, 0.007499, 0.0, 0.0, 1.0, 0.007499, 0.0, 0.0, 1.0, 0.007499, 0.0, 0.0, 1.0, 0.007499, 0.0, 0.0, 1.0, 0.007499, 0.0, 0.0, 1.0, 0.007499, 0.0, 0.0, 1.0, 0.007499, 0.0, 0.0, 1.0, 0.007499, 0.0, 0.0, 1.0, 0.007499, 0.0, 0.0, 1.0, 0.007499, 0.0, 0.0, 1.0, 0.007499, 0.0, 0.0, 1.0, 0.007499, 0.0, 0.0, 1.0, 0.009721, 0.0, 0.0, 1.0, 0.009721, 0.0, 0.0, 1.0, 0.009721, 0.0, 0.0, 1.0, 0.009721, 0.0, 0.0, 1.0, 0.009721, 0.0, 0.0, 1.0, 0.009721, 0.0, 0.0, 1.0, 0.009721, 0.0, 0.0, 1.0, 0.009721, 0.0, 0.0, 1.0, 0.009721, 0.0, 0.0, 1.0, 0.007499, 0.0, 0.0, 1.0, 0.007499, 0.0, 0.0, 1.0, 0.007499, 0.0, 0.0, 1.0, 0.007499, 0.0, 0.0, 1.0, 0.007499, 0.0, 0.0, 1.0, 0.007499, 0.0, 0.0, 1.0, 0.007499, 0.0, 0.0, 1.0, 0.007499, 0.0, 0.0, 1.0, 0.007499, 0.0, 0.0, 1.0, 0.007499, 0.0, 0.0, 1.0, 0.007499, 0.0, 0.0, 1.0, 0.007499, 0.0, 0.0, 1.0, 0.007499, 0.0, 0.0, 1.0, 0.007499, 0.0, 0.0, 1.0, 0.007499, 0.0, 0.0, 1.0, 0.007499, 0.0, 0.0, 1.0, 0.007499, 0.0, 0.0, 1.0, 0.007499, 0.0, 0.0, 1.0, 0.007499, 0.0, 0.0, 1.0, 0.007499, 0.0, 0.0, 1.0, 0.007499, 0.0, 0.0, 1.0, 0.007499, 0.0, 0.0, 1.0, 0.007499, 0.0, 0.0, 1.0, 0.007499, 0.0, 0.0, 1.0, 0.009721, 0.0, 0.0, 1.0, 0.009721, 0.0, 0.0, 1.0, 0.009721, 0.0, 0.0, 1.0, 0.009721, 0.0, 0.0, 1.0, 0.009721, 0.0, 0.0, 1.0, 0.009721, 0.0, 0.0, 1.0, 0.009721, 0.0, 0.0, 1.0, 0.009721, 0.0, 0.0, 1.0, 0.009721, 0.0, 0.0, 1.0, 0.007499, 0.0, 0.0, 1.0, 0.007499, 0.0, 0.0, 1.0, 0.007499, 0.0, 0.0, 1.0, 0.007499, 0.0, 0.0, 1.0, 0.007499, 0.0, 0.0, 1.0, 0.007499, 0.0, 0.0, 1.0, 0.007499, 0.0, 0.0, 1.0, 0.007499, 0.0, 0.0, 1.0, 0.007499, 0.0, 0.0, 1.0, 0.007499, 0.0, 0.0, 1.0, 0.007499, 0.0, 0.0, 1.0, 0.007499, 0.0, 0.0, 1.0, 0.007499, 0.0, 0.0, 1.0, 0.007499, 0.0, 0.0, 1.0, 0.007499, 0.0, 0.0, 1.0, 0.007499, 0.0, 0.0, 1.0, 0.007499, 0.0, 0.0, 1.0, 0.007499, 0.0, 0.0, 1.0, 0.007499, 0.0, 0.0, 1.0, 0.007499, 0.0, 0.0, 1.0, 0.007499, 0.0, 0.0, 1.0, 0.007499, 0.0, 0.0, 1.0, 0.007499, 0.0, 0.0, 1.0, 0.007499, 0.0, 0.0, 1.0, 0.007499, 0.0, 0.0, 1.0, 0.007499, 0.0, 0.0, 1.0, 0.007499, 0.0, 0.0, 1.0, 0.007499, 0.0, 0.0, 1.0, 0.007499, 0.0, 0.0, 1.0, 0.007499, 0.0, 0.0, 1.0, 0.007499, 0.0, 0.0, 1.0, 0.007499, 0.0, 0.0, 1.0, 0.007499, 0.0, 0.0, 1.0, 0.007499, 0.0, 0.0, 1.0, 0.007499, 0.0, 0.0, 1.0, 0.007499, 0.0, 0.0, 1.0, 0.007499, 0.0, 0.0, 1.0, 0.007499, 0.0, 0.0, 1.0, 0.007499, 0.0, 0.0, 1.0, 0.007499, 0.0, 0.0, 1.0, 0.007499, 0.0, 0.0, 1.0, 0.007499, 0.0, 0.0, 1.0, 0.007499, 0.0, 0.0, 1.0, 0.007499, 0.0, 0.0, 1.0, 0.007499, 0.0, 0.0, 1.0, 0.009721, 0.0, 0.0, 1.0, 0.009721, 0.0, 0.0, 1.0, 0.009721, 0.0, 0.0, 1.0, 0.009721, 0.0, 0.0, 1.0, 0.009721, 0.0, 0.0, 1.0, 0.009721, 0.0, 0.0, 1.0, 0.009721, 0.0, 0.0, 1.0, 0.009721, 0.0, 0.0, 1.0, 0.009721, 0.0, 0.0, 1.0, 0.009721, 0.0, 0.0, 1.0, 0.009721, 0.0, 0.0, 1.0, 0.009721, 0.0, 0.0, 1.0, 0.009721, 0.0, 0.0, 1.0, 0.009721, 0.0, 0.0, 1.0, 0.009721, 0.0, 0.0, 1.0, 0.009721, 0.0, 0.0, 1.0, 0.009721, 0.0, 0.0, 1.0, 0.009721, 0.0, 0.0, 1.0, 0.009721, 0.0, 0.0, 1.0, 0.009721, 0.0, 0.0, 1.0, 0.009721, 0.0, 0.0, 1.0, 0.009721, 0.0, 0.0, 1.0, 0.009721, 0.0, 0.0, 1.0, 0.009721, 0.0, 0.0, 1.0, 0.009721, 0.0, 0.0, 1.0, 0.009721, 0.0, 0.0, 1.0, 0.009721, 0.0, 0.0, 1.0, 0.007499, 0.0, 0.0, 1.0, 0.007499, 0.0, 0.0, 1.0, 0.007499, 0.0, 0.0, 1.0, 0.007499, 0.0, 0.0, 1.0, 0.007499, 0.0, 0.0, 1.0, 0.009721, 0.0, 0.0, 1.0, 0.009721, 0.0, 0.0, 1.0, 0.009721, 0.0, 0.0, 1.0, 0.007499, 0.0, 0.0, 1.0, 0.007499, 0.0, 0.0, 1.0, 0.007499, 0.0, 0.0, 1.0, 0.007499, 0.0, 0.0, 1.0, 0.007499, 0.0, 0.0, 1.0, 0.007499, 0.0, 0.0, 1.0, 0.007499, 0.0, 0.0, 1.0, 0.007499, 0.0, 0.0, 1.0, 0.007499, 0.0, 0.0, 1.0, 0.007499, 0.0, 0.0, 1.0, 0.009721, 0.0, 0.0, 1.0, 0.009721, 0.0, 0.0, 1.0, 0.009721, 0.0, 0.0, 1.0, 0.007499, 0.0, 0.0, 1.0, 0.007499, 0.0, 0.0, 1.0, 0.007499, 0.0, 0.0, 1.0, 0.007499, 0.0, 0.0, 1.0, 0.007499, 0.0, 0.0, 1.0, 0.007499, 0.0, 0.0, 1.0, 0.007499, 0.0, 0.0, 1.0, 0.007499, 0.0, 0.0, 1.0, 0.007499, 0.0, 0.0, 1.0, 0.007499, 0.0, 0.0, 1.0, 0.009721, 0.0, 0.0, 1.0, 0.009721, 0.0, 0.0, 1.0, 0.009721, 0.0, 0.0, 1.0, 0.007499, 0.0, 0.0, 1.0, 0.007499, 0.0, 0.0, 1.0, 0.007499, 0.0, 0.0, 1.0, 0.007499, 0.0, 0.0, 1.0, 0.007499, 0.0, 0.0, 1.0, 0.007499, 0.0, 0.0, 1.0, 0.007499, 0.0, 0.0, 1.0, 0.007499, 0.0, 0.0, 1.0, 0.007499, 0.0, 0.0, 1.0, 0.007499, 0.0, 0.0, 1.0, 0.007499, 0.0, 0.0, 1.0, 0.007499, 0.0, 0.0, 1.0, 0.007499, 0.0, 0.0, 1.0, 0.007499, 0.0, 0.0, 1.0, 0.009721, 0.0, 0.0, 1.0, 0.009721, 0.0, 0.0, 1.0, 0.009721, 0.0, 0.0, 1.0, 0.009721, 0.0, 0.0, 1.0, 0.009721, 0.0, 0.0, 1.0, 0.009721, 0.0, 0.0, 1.0, 0.009721, 0.0, 0.0, 1.0, 0.009721, 0.0, 0.0, 1.0, 0.009721, 0.0, 0.0, 1.0, 0.009721, 0.0, 0.0, 1.0, 0.009721, 0.0, 0.0, 1.0, 0.009721, 0.0, 0.0, 1.0, 0.009721, 0.0, 0.0, 0.9961, 0.009721, 0.0, 0.0, 1.0, 0.009721, 0.0, 0.0, 0.9961, 0.009721, 0.0, 0.0, 1.0, 0.009721, 0.0, 0.0, 1.0, 0.009721, 0.0, 0.0, 1.0, 0.009721, 0.0, 0.0, 1.0, 0.009721, 0.0, 0.0, 1.0, 0.009721, 0.0, 0.0, 1.0, 0.009721, 0.0, 0.0, 1.0, 0.009721, 0.0, 0.0, 1.0, 0.009721, 0.0, 0.0, 1.0, 0.009721, 0.0, 0.0, 1.0, 0.009721, 0.0, 0.0, 1.0, 0.009721, 0.0, 0.0, 1.0, 0.009721, 0.0, 0.0, 1.0, 0.009721, 0.0, 0.0, 1.0, 0.009721, 0.0, 0.0, 1.0, 0.009721, 0.0, 0.0, 1.0, 0.009721, 0.0, 0.0, 1.0, 0.009721, 0.0, 0.0, 1.0, 0.009721, 0.0, 0.0, 1.0, 0.009721, 0.0, 0.0, 1.0, 0.009721, 0.0, 0.0, 1.0, 0.009721, 0.0, 0.0, 1.0, 0.009721, 0.0, 0.0, 1.0, 0.009721, 0.0, 0.0, 1.0, 0.009721, 0.0, 0.0, 1.0, 0.009721, 0.0, 0.0, 1.0, 0.009721, 0.0, 0.0, 1.0, 0.009721, 0.0, 0.0, 1.0, 0.009721, 0.0, 0.0, 1.0, 0.009721, 0.0, 0.0, 1.0, 0.009721, 0.0, 0.0, 1.0, 0.009721, 0.0, 0.0, 1.0, 0.009721, 0.0, 0.0, 1.0, 0.009721, 0.0, 0.0, 1.0, 0.009721, 0.0, 0.0, 1.0, 0.009721, 0.0, 0.0, 1.0, 0.009721, 0.0, 0.0, 1.0, 0.009721, 0.0, 0.0, 1.0, 0.007499, 0.0, 0.0, 1.0, 0.007499, 0.0, 0.0, 1.0, 0.007499, 0.0, 0.0, 1.0, 0.007499, 0.0, 0.0, 1.0, 0.009721, 0.0, 0.0, 0.9961, 0.009721, 0.0, 0.0, 0.9961, 0.009721, 0.0, 0.0, 1.0, 0.009721, 0.0, 0.0, 1.0, 0.009721, 0.0, 0.0, 1.0, 0.009721, 0.0, 0.0, 1.0, 0.009721, 0.0, 0.0, 0.9961, 0.009721, 0.0, 0.0, 1.0, 0.009721, 0.0, 0.0, 1.0, 0.009721, 0.0, 0.0, 1.0, 0.009721, 0.0, 0.0, 1.0, 0.009721, 0.0, 0.0, 1.0, 0.009721, 0.0, 0.0, 1.0, 0.009721, 0.0, 0.0, 1.0, 0.009721, 0.0, 0.0, 1.0, 0.009721, 0.0, 0.0, 1.0, 0.009721, 0.0, 0.0, 1.0, 0.009721, 0.0, 0.0, 1.0, 0.009721, 0.0, 0.0, 1.0, 0.009721, 0.0, 0.0, 1.0, 0.009721, 0.0, 0.0, 1.0, 0.009721, 0.0, 0.0, 1.0, 0.009721, 0.0, 0.0, 1.0, 0.009721, 0.0, 0.0, 1.0, 0.009721, 0.0, 0.0, 1.0, 0.009721, 0.0, 0.0, 1.0, 0.009721, 0.0, 0.0, 1.0, 0.009721, 0.0, 0.0, 1.0, 0.009721, 0.0, 0.0, 1.0, 0.009721, 0.0, 0.0, 1.0, 0.009721, 0.0, 0.0, 1.0])
me_eng1_7_back_mesh.materials.append(mat_eng1_5)
me_eng1_7_back_mesh.use_remesh_preserve_volume = False
me_eng1_7_back_mesh.use_remesh_preserve_attributes = False
me_eng1_7_back_mesh.use_mirror_vertex_groups = False
me_eng1_7_back_mesh.use_paint_bone_selection = False
me_eng1_7_back_mesh.use_paint_mask = True
me_eng1_7_back_mesh.update()

# ---- objects
ob_eng1_7d_mesh = bpy.data.objects.new('eng1_7d_mesh', me_eng1_7_back_mesh)

# ---- transforms, parenting, visibility, modifiers, constraints
ob_eng1_7d_mesh.location = (0.0, 0.0, 0.0)
ob_eng1_7d_mesh.lineart.crease_threshold = 0.0

# ---- collection membership
col_collection_1.objects.link(ob_eng1_7d_mesh)

# ---- scene / render settings (as saved in the file)
scene.frame_start = 1; scene.frame_end = 2; scene.frame_set(1)
scene.render.engine = 'BLENDER_EEVEE_NEXT'
scene.render.resolution_percentage = 50
scene.render.dither_intensity = 0.0
scene.cycles.use_denoising = False
scene.cycles.samples = 10
scene.cycles.sampling_pattern = 'TABULATED_SOBOL'
scene.cycles.light_sampling_threshold = 0.0
scene.cycles.use_adaptive_sampling = False
scene.cycles.use_light_tree = False
scene.cycles.blur_glossy = 0.0
scene.cycles.pixel_filter_type = 'GAUSSIAN'
scene.cycles.sample_clamp_indirect = 0.0
scene.view_settings.view_transform = 'Standard'
bpy.context.view_layer.update()

# ---- added for rendering (the .blend has no active camera and no usable light): camera, sun
cam_auto = bpy.data.cameras.new('AutoCamera')
cam_auto.lens = 50.0
cam_auto.sensor_width = 36.0
cam_auto.clip_end = 1000.0
ob_auto_camera = bpy.data.objects.new('AutoCamera', cam_auto)
scene.collection.objects.link(ob_auto_camera)
ob_auto_camera.location = (3.3502, -2.75793, 2.68016)
ob_auto_camera.rotation_euler = (1.09748, -7.21219e-08, 0.694738)
scene.camera = ob_auto_camera
light_auto_sun = bpy.data.lights.new('AutoSun', 'SUN')
light_auto_sun.energy = 3.0
light_auto_sun.angle = 0.0523599
ob_auto_sun = bpy.data.objects.new('AutoSun', light_auto_sun)
scene.collection.objects.link(ob_auto_sun)
ob_auto_sun.rotation_euler = (0.872665, 0.174533, 0.523599)
bpy.context.view_layer.update()
